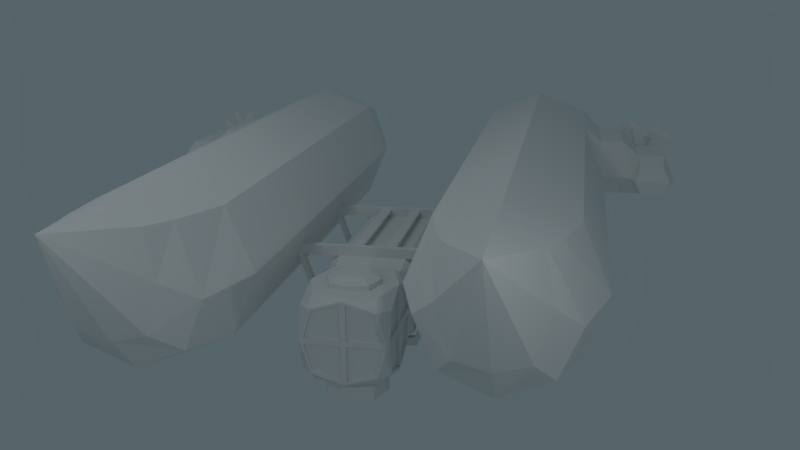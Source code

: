 # Source: BlimpUpgradeSilent.blend  (saved by Blender 2.68.0; exported with 4.5.12 LTS)
import bpy
from mathutils import Matrix  # noqa: F401  (used for matrix-valued properties, if any)

bpy.ops.wm.read_factory_settings(use_empty=True)
scene = bpy.context.scene
scene.name = 'Scene'

# ---- collections
col_collection_1 = bpy.data.collections.new('Collection 1'); scene.collection.children.link(col_collection_1)

# ---- materials (node trees are filled in below, after node groups)
mat_material_001 = bpy.data.materials.new('Material.001')
mat_material_001.alpha_threshold = 0.0
mat_material_001.use_transparent_shadow = False
mat_material_001.roughness = 0.5
mat_material_001.specular_intensity = 0.01852
mat_material_001.line_color = (0.0, 0.0, 0.0, 1.0)
mat_material = bpy.data.materials.new('Material')
mat_material.alpha_threshold = 0.0
mat_material.use_transparent_shadow = False
mat_material.roughness = 0.5
mat_material.line_color = (0.0, 0.0, 0.0, 1.0)
mat_material_002 = bpy.data.materials.new('Material.002')
mat_material_002.alpha_threshold = 0.0
mat_material_002.use_transparent_shadow = False
mat_material_002.roughness = 0.5
mat_material_002.specular_intensity = 0.142
mat_material_002.line_color = (0.0, 0.0, 0.0, 1.0)

# ---- material node trees

# ---- world
world_world = bpy.data.worlds.new('World'); scene.world = world_world
world_world.color = (0.09215, 0.1287, 0.1424)
world_world.use_sun_shadow = False
world_world.sun_shadow_jitter_overblur = 0.0
world_world.cycles.sampling_method = 'MANUAL'
world_world.cycles.sample_map_resolution = 256

# ---- cameras
cam_camera = bpy.data.cameras.new('Camera')
cam_camera.clip_end = 100.0
cam_camera.lens = 35.0
cam_camera.sensor_width = 32.0
cam_camera.sensor_height = 18.0
cam_camera.ortho_scale = 7.314
cam_camera.dof.focus_distance = 0.0
cam_camera.dof.aperture_fstop = 128.0

# ---- lights
light_lamp_007 = bpy.data.lights.new('Lamp.007', 'POINT')
light_lamp_007.transmission_factor = 0.0
light_lamp_007.cutoff_distance = 30.0
light_lamp_007.energy = 186.0
light_lamp_007.shadow_buffer_clip_start = 1.001
light_lamp_007.shadow_soft_size = 0.1
light_lamp_007.shadow_maximum_resolution = 0.006
light_lamp_007.use_absolute_resolution = True
light_lamp_007.cycles.use_multiple_importance_sampling = False
light_lamp_006 = bpy.data.lights.new('Lamp.006', 'POINT')
light_lamp_006.transmission_factor = 0.0
light_lamp_006.cutoff_distance = 30.0
light_lamp_006.energy = 186.0
light_lamp_006.shadow_buffer_clip_start = 1.001
light_lamp_006.shadow_soft_size = 0.1
light_lamp_006.shadow_maximum_resolution = 0.006
light_lamp_006.use_absolute_resolution = True
light_lamp_006.cycles.use_multiple_importance_sampling = False
light_lamp_005 = bpy.data.lights.new('Lamp.005', 'POINT')
light_lamp_005.transmission_factor = 0.0
light_lamp_005.cutoff_distance = 30.0
light_lamp_005.energy = 186.0
light_lamp_005.shadow_buffer_clip_start = 1.001
light_lamp_005.shadow_soft_size = 0.1
light_lamp_005.shadow_maximum_resolution = 0.006
light_lamp_005.use_absolute_resolution = True
light_lamp_005.cycles.use_multiple_importance_sampling = False
light_lamp_004 = bpy.data.lights.new('Lamp.004', 'POINT')
light_lamp_004.transmission_factor = 0.0
light_lamp_004.cutoff_distance = 30.0
light_lamp_004.energy = 186.0
light_lamp_004.shadow_buffer_clip_start = 1.001
light_lamp_004.shadow_soft_size = 0.1
light_lamp_004.shadow_maximum_resolution = 0.006
light_lamp_004.use_absolute_resolution = True
light_lamp_004.cycles.use_multiple_importance_sampling = False
light_lamp_003 = bpy.data.lights.new('Lamp.003', 'POINT')
light_lamp_003.transmission_factor = 0.0
light_lamp_003.cutoff_distance = 30.0
light_lamp_003.energy = 186.0
light_lamp_003.shadow_buffer_clip_start = 1.001
light_lamp_003.shadow_soft_size = 0.1
light_lamp_003.shadow_maximum_resolution = 0.006
light_lamp_003.use_absolute_resolution = True
light_lamp_003.cycles.use_multiple_importance_sampling = False
light_lamp_002 = bpy.data.lights.new('Lamp.002', 'POINT')
light_lamp_002.color = (1.0, 0.5757, 0.434)
light_lamp_002.transmission_factor = 0.0
light_lamp_002.cutoff_distance = 30.0
light_lamp_002.energy = 100.0
light_lamp_002.shadow_buffer_clip_start = 1.001
light_lamp_002.shadow_soft_size = 0.1
light_lamp_002.shadow_maximum_resolution = 0.006
light_lamp_002.use_absolute_resolution = True
light_lamp_002.cycles.use_multiple_importance_sampling = False
light_lamp_001 = bpy.data.lights.new('Lamp.001', 'POINT')
light_lamp_001.color = (0.2042, 0.585, 1.0)
light_lamp_001.transmission_factor = 0.0
light_lamp_001.cutoff_distance = 30.0
light_lamp_001.energy = 274.0
light_lamp_001.shadow_buffer_clip_start = 1.001
light_lamp_001.shadow_soft_size = 0.1
light_lamp_001.shadow_maximum_resolution = 0.006
light_lamp_001.use_absolute_resolution = True
light_lamp_001.cycles.use_multiple_importance_sampling = False
light_lamp = bpy.data.lights.new('Lamp', 'POINT')
light_lamp.transmission_factor = 0.0
light_lamp.cutoff_distance = 30.0
light_lamp.energy = 186.0
light_lamp.shadow_buffer_clip_start = 1.001
light_lamp.shadow_soft_size = 0.1
light_lamp.shadow_maximum_resolution = 0.006
light_lamp.use_absolute_resolution = True
light_lamp.cycles.use_multiple_importance_sampling = False

# ---- meshes
me_cube_003 = bpy.data.meshes.new('Cube.003')
me_cube_003.from_pydata([(0.1612, 1.492, -0.2377), (0.03218, 1.732, -0.1321), (-0.04035, 1.732, -0.1057), (-0.1424, 1.492, -0.2377), (0.1612, 1.492, 0.06599), (0.048, 1.732, -0.04725), (-0.01395, 1.732, -0.03315), (-0.1424, 1.492, 0.06599), (0.1612, 1.582, 0.06599), (0.1612, 1.582, -0.2377), (-0.1424, 1.582, 0.06599), (-0.1424, 1.582, -0.2377), (0.02231, 1.732, -0.04635), (-0.004086, 1.732, -0.1189), (0.009409, 1.492, 0.1114), (0.009409, 1.492, -0.2831), (0.009409, 1.582, -0.2831), (0.009409, 1.582, 0.1114), (0.04538, 1.732, -0.09582), (0.2066, 1.492, -0.08584), (-0.02715, 1.732, -0.06942), (-0.1878, 1.492, -0.08584), (0.2066, 1.582, -0.08584), (-0.1878, 1.582, -0.08584), (0.009114, 1.732, -0.08262), (0.009409, 1.492, -0.08584), (0.0968, 1.505, -0.4511), (-0.3461, 1.505, -0.154), (0.3938, 1.505, -0.008159), (-0.04907, 1.505, 0.2889), (0.3938, 1.562, -0.008159), (0.0968, 1.562, -0.4511), (-0.04907, 1.562, 0.2889), (-0.3461, 1.562, -0.154), (0.2168, 1.505, 0.2066), (-0.1691, 1.505, -0.3687), (-0.1691, 1.562, -0.3687), (0.2168, 1.562, 0.2066), (0.3115, 1.505, -0.274), (-0.2638, 1.505, 0.1118), (0.3115, 1.562, -0.274), (-0.2638, 1.562, 0.1118), (-0.1252, 1.512, -1.011), (-0.9057, 1.512, 0.06803), (0.9538, 1.512, -0.2305), (0.1734, 1.512, 0.8485), (0.9538, 1.555, -0.2305), (-0.1252, 1.555, -1.011), (0.1734, 1.555, 0.8485), (-0.9057, 1.555, 0.06803), (0.37, 1.512, 0.7876), (-0.3218, 1.512, -0.9501), (-0.3218, 1.555, -0.9501), (0.37, 1.555, 0.7876), (0.8929, 1.512, -0.4271), (-0.8448, 1.512, 0.2647), (0.8929, 1.555, -0.4271), (-0.8448, 1.555, 0.2647), (-0.3171, 1.512, -1.093), (-0.9833, 1.512, 0.2608), (1.037, 1.512, -0.4265), (0.3703, 1.512, 0.9271), (1.037, 1.555, -0.4265), (-0.3171, 1.555, -1.093), (0.3703, 1.555, 0.9271), (-0.9833, 1.555, 0.2608), (0.4073, 1.512, 0.9082), (-0.3592, 1.512, -1.071), (-0.3592, 1.555, -1.071), (0.4073, 1.555, 0.9082), (1.014, 1.512, -0.4645), (-0.9654, 1.512, 0.302), (1.014, 1.555, -0.4645), (-0.9654, 1.555, 0.302), (0.09986, 1.842, -0.2772), (0.03218, 2.082, -0.1321), (-0.04035, 2.082, -0.1057), (-0.1855, 1.842, -0.1734), (0.2037, 1.842, 0.008131), (0.05858, 2.082, -0.05955), (-0.01395, 2.082, -0.03315), (-0.08163, 1.842, 0.112), (0.2037, 1.932, 0.008131), (0.09986, 1.932, -0.2772), (-0.08163, 1.932, 0.112), (-0.1855, 1.932, -0.1734), (0.02231, 2.082, -0.04635), (-0.004086, 2.082, -0.1189), (0.07657, 1.842, 0.1027), (-0.05834, 1.842, -0.2679), (-0.05834, 1.932, -0.2679), (0.07657, 1.932, 0.1027), (0.04538, 2.082, -0.09582), (0.1944, 1.842, -0.1501), (-0.02715, 2.082, -0.06942), (-0.1762, 1.842, -0.01517), (0.1944, 1.932, -0.1501), (-0.1762, 1.932, -0.01517), (0.009114, 2.082, -0.08262), (0.009114, 1.842, -0.08262), (-0.03369, 1.855, -0.4557), (-0.3483, 1.855, -0.02509), (0.3969, 1.855, -0.1411), (0.08233, 1.855, 0.2895), (0.3969, 1.912, -0.1411), (-0.03369, 1.912, -0.4557), (0.08233, 1.912, 0.2895), (-0.3483, 1.912, -0.02509), (0.304, 1.855, 0.1212), (-0.2553, 1.855, -0.2874), (-0.2553, 1.912, -0.2874), (0.304, 1.912, 0.1212), (0.2286, 1.855, -0.3628), (-0.18, 1.855, 0.1966), (0.2286, 1.912, -0.3628), (-0.18, 1.912, 0.1966), (-0.4338, 1.862, -0.9059), (-0.7981, 1.862, 0.375), (0.8471, 1.862, -0.5416), (0.4827, 1.862, 0.7393), (0.8471, 1.905, -0.5416), (-0.4338, 1.905, -0.9059), (0.4827, 1.905, 0.7393), (-0.7981, 1.905, 0.375), (0.6467, 1.862, 0.6148), (-0.5977, 1.862, -0.7814), (-0.5977, 1.905, -0.7814), (0.6467, 1.905, 0.6148), (0.7226, 1.862, -0.7055), (-0.6737, 1.862, 0.5389), (0.7226, 1.905, -0.7055), (-0.6737, 1.905, 0.5389), (-0.6421, 1.862, -0.9172), (-0.8052, 1.862, 0.5827), (0.8578, 1.862, -0.7541), (0.6947, 1.862, 0.7458), (0.8578, 1.905, -0.7541), (-0.6421, 1.905, -0.9172), (0.6947, 1.905, 0.7458), (-0.8052, 1.905, 0.5827), (0.723, 1.862, 0.7154), (-0.6741, 1.862, -0.882), (-0.6741, 1.905, -0.882), (0.723, 1.905, 0.7154), (0.8232, 1.862, -0.7819), (-0.7742, 1.862, 0.6153), (0.8232, 1.905, -0.7819), (-0.7742, 1.905, 0.6153), (0.02866, 2.192, -0.2931), (0.01471, 2.432, -0.1336), (-0.04442, 2.432, -0.08395), (-0.204, 2.192, -0.09791), (0.2239, 2.192, -0.06048), (0.06432, 2.432, -0.07444), (0.005193, 2.432, -0.02482), (-0.008765, 2.192, 0.1347), (0.2239, 2.282, -0.06048), (0.02866, 2.282, -0.2931), (-0.008765, 2.282, 0.1347), (-0.204, 2.282, -0.09791), (0.03476, 2.432, -0.04963), (-0.01486, 2.432, -0.1088), (0.1367, 2.192, 0.07188), (-0.1168, 2.192, -0.2303), (-0.1168, 2.282, -0.2303), (0.1367, 2.282, 0.07188), (0.03952, 2.432, -0.104), (0.161, 2.192, -0.206), (-0.01962, 2.432, -0.05438), (-0.1411, 2.192, 0.04757), (0.161, 2.282, -0.206), (-0.1411, 2.282, 0.04757), (0.00995, 2.432, -0.07919), (0.00995, 2.192, -0.07919), (-0.1579, 2.205, -0.4152), (-0.3062, 2.205, 0.09711), (0.3544, 2.205, -0.2668), (0.206, 2.205, 0.2455), (0.3544, 2.262, -0.2668), (-0.1579, 2.262, -0.4152), (0.206, 2.262, 0.2455), (-0.3062, 2.262, 0.09711), (0.3567, 2.205, 0.0115), (-0.3086, 2.205, -0.1812), (-0.3086, 2.262, -0.1812), (0.3567, 2.262, 0.0115), (0.1204, 2.205, -0.4175), (-0.07227, 2.205, 0.2478), (0.1204, 2.262, -0.4175), (-0.07227, 2.262, 0.2478), (-0.6878, 2.212, -0.7014), (-0.5921, 2.212, 0.6269), (0.6404, 2.212, -0.7971), (0.7361, 2.212, 0.5312), (0.6404, 2.255, -0.7971), (-0.6878, 2.255, -0.7014), (0.7361, 2.255, 0.5312), (-0.5921, 2.255, 0.6269), (0.8476, 2.212, 0.3581), (-0.7993, 2.212, -0.5283), (-0.7993, 2.255, -0.5283), (0.8476, 2.255, 0.3581), (0.4674, 2.212, -0.9085), (-0.4191, 2.212, 0.7384), (0.4674, 2.255, -0.9085), (-0.4191, 2.255, 0.7384), (-0.8874, 2.212, -0.6407), (-0.5277, 2.212, 0.8245), (0.5778, 2.212, -1.0), (0.9375, 2.212, 0.4648), (0.5778, 2.255, -1.0), (-0.8874, 2.255, -0.6407), (0.9375, 2.255, 0.4648), (-0.5277, 2.255, 0.8245), (0.9538, 2.212, 0.4265), (-0.9055, 2.212, -0.5967), (-0.9055, 2.255, -0.5967), (0.9538, 2.255, 0.4265), (0.5358, 2.212, -1.015), (-0.4875, 2.212, 0.8445), (0.5358, 2.255, -1.015), (-0.4875, 2.255, 0.8445)], [], [(22, 9, 1, 18), (24, 13, 2, 20), (0, 26, 31, 9), (25, 15, 0, 19), (16, 11, 2, 13), (17, 8, 5, 12), (19, 0, 9, 22), (20, 2, 11, 23), (15, 3, 11, 16), (14, 4, 8, 17), (18, 1, 13, 24), (21, 3, 15, 25), (9, 16, 13, 1), (10, 17, 12, 6), (21, 39, 27, 3), (7, 29, 32, 10), (8, 22, 18, 5), (12, 24, 20, 6), (10, 23, 21, 7), (14, 25, 19, 4), (22, 40, 38, 19), (6, 20, 23, 10), (5, 18, 24, 12), (7, 21, 25, 14), (31, 47, 52, 36), (40, 56, 54, 38), (29, 45, 48, 32), (35, 51, 42, 26), (3, 27, 33, 11), (19, 38, 28, 4), (14, 34, 29, 7), (15, 35, 26, 0), (11, 33, 41, 23), (23, 41, 39, 21), (8, 30, 40, 22), (16, 36, 35, 15), (9, 31, 36, 16), (4, 28, 30, 8), (17, 37, 34, 14), (10, 32, 37, 17), (57, 73, 71, 55), (54, 70, 60, 44), (50, 66, 61, 45), (46, 62, 72, 56), (39, 55, 43, 27), (32, 48, 53, 37), (28, 44, 46, 30), (36, 52, 51, 35), (27, 43, 49, 33), (37, 53, 50, 34), (33, 49, 57, 41), (26, 42, 47, 31), (30, 46, 56, 40), (34, 50, 45, 29), (38, 54, 44, 28), (41, 57, 55, 39), (73, 65, 59, 71), (58, 67, 68, 63), (61, 66, 69, 64), (60, 70, 72, 62), (51, 67, 58, 42), (45, 61, 64, 48), (56, 72, 70, 54), (47, 63, 68, 52), (55, 71, 59, 43), (48, 64, 69, 53), (44, 60, 62, 46), (52, 68, 67, 51), (43, 59, 65, 49), (53, 69, 66, 50), (49, 65, 73, 57), (42, 58, 63, 47), (96, 83, 75, 92), (98, 87, 76, 94), (74, 100, 105, 83), (99, 89, 74, 93), (90, 85, 76, 87), (91, 82, 79, 86), (93, 74, 83, 96), (94, 76, 85, 97), (89, 77, 85, 90), (88, 78, 82, 91), (92, 75, 87, 98), (95, 77, 89, 99), (83, 90, 87, 75), (84, 91, 86, 80), (95, 113, 101, 77), (81, 103, 106, 84), (82, 96, 92, 79), (86, 98, 94, 80), (84, 97, 95, 81), (88, 99, 93, 78), (96, 114, 112, 93), (80, 94, 97, 84), (79, 92, 98, 86), (81, 95, 99, 88), (105, 121, 126, 110), (114, 130, 128, 112), (103, 119, 122, 106), (109, 125, 116, 100), (77, 101, 107, 85), (93, 112, 102, 78), (88, 108, 103, 81), (89, 109, 100, 74), (85, 107, 115, 97), (97, 115, 113, 95), (82, 104, 114, 96), (90, 110, 109, 89), (83, 105, 110, 90), (78, 102, 104, 82), (91, 111, 108, 88), (84, 106, 111, 91), (131, 147, 145, 129), (128, 144, 134, 118), (124, 140, 135, 119), (120, 136, 146, 130), (113, 129, 117, 101), (106, 122, 127, 111), (102, 118, 120, 104), (110, 126, 125, 109), (101, 117, 123, 107), (111, 127, 124, 108), (107, 123, 131, 115), (100, 116, 121, 105), (104, 120, 130, 114), (108, 124, 119, 103), (112, 128, 118, 102), (115, 131, 129, 113), (147, 139, 133, 145), (132, 141, 142, 137), (135, 140, 143, 138), (134, 144, 146, 136), (125, 141, 132, 116), (119, 135, 138, 122), (130, 146, 144, 128), (121, 137, 142, 126), (129, 145, 133, 117), (122, 138, 143, 127), (118, 134, 136, 120), (126, 142, 141, 125), (117, 133, 139, 123), (127, 143, 140, 124), (123, 139, 147, 131), (116, 132, 137, 121), (170, 157, 149, 166), (172, 161, 150, 168), (148, 174, 179, 157), (173, 163, 148, 167), (164, 159, 150, 161), (165, 156, 153, 160), (167, 148, 157, 170), (168, 150, 159, 171), (163, 151, 159, 164), (162, 152, 156, 165), (166, 149, 161, 172), (169, 151, 163, 173), (157, 164, 161, 149), (158, 165, 160, 154), (169, 187, 175, 151), (155, 177, 180, 158), (156, 170, 166, 153), (160, 172, 168, 154), (158, 171, 169, 155), (162, 173, 167, 152), (170, 188, 186, 167), (154, 168, 171, 158), (153, 166, 172, 160), (155, 169, 173, 162), (179, 195, 200, 184), (188, 204, 202, 186), (177, 193, 196, 180), (183, 199, 190, 174), (151, 175, 181, 159), (167, 186, 176, 152), (162, 182, 177, 155), (163, 183, 174, 148), (159, 181, 189, 171), (171, 189, 187, 169), (156, 178, 188, 170), (164, 184, 183, 163), (157, 179, 184, 164), (152, 176, 178, 156), (165, 185, 182, 162), (158, 180, 185, 165), (205, 221, 219, 203), (202, 218, 208, 192), (198, 214, 209, 193), (194, 210, 220, 204), (187, 203, 191, 175), (180, 196, 201, 185), (176, 192, 194, 178), (184, 200, 199, 183), (175, 191, 197, 181), (185, 201, 198, 182), (181, 197, 205, 189), (174, 190, 195, 179), (178, 194, 204, 188), (182, 198, 193, 177), (186, 202, 192, 176), (189, 205, 203, 187), (221, 213, 207, 219), (206, 215, 216, 211), (209, 214, 217, 212), (208, 218, 220, 210), (199, 215, 206, 190), (193, 209, 212, 196), (204, 220, 218, 202), (195, 211, 216, 200), (203, 219, 207, 191), (196, 212, 217, 201), (192, 208, 210, 194), (200, 216, 215, 199), (191, 207, 213, 197), (201, 217, 214, 198), (197, 213, 221, 205), (190, 206, 211, 195)])
me_cube_003.use_remesh_preserve_volume = False
me_cube_003.use_remesh_preserve_attributes = False
me_cube_003.use_mirror_vertex_groups = False
me_cube_003.update()
me_icosphere = bpy.data.meshes.new('Icosphere')
me_icosphere.from_pydata([(3.431, -6.839, 4.049), (3.431, -8.624, 4.049), (3.431, 7.343, 4.049), (3.431, -4.598, 4.049), (4.811, 7.343, 3.478), (4.811, -4.598, 3.478), (5.383, 6.932, 2.097), (5.383, -4.598, 2.097), (4.811, 7.343, 0.717), (4.811, -4.598, 0.717), (3.431, 7.343, 0.1453), (3.431, -4.598, 0.1453), (2.051, 7.343, 0.717), (2.051, -4.598, 0.717), (1.479, 7.343, 2.097), (1.479, -4.598, 2.097), (2.051, 7.343, 3.478), (2.051, -4.598, 3.478), (3.431, 8.832, 3.705), (3.431, -6.113, 4.049), (4.568, 8.832, 3.234), (4.484, -6.113, 3.594), (5.039, 8.832, 2.097), (4.92, -6.113, 2.097), (4.568, 8.832, 0.9603), (4.484, -6.113, 1.044), (3.431, 8.832, 0.4893), (3.431, -6.113, 0.608), (2.294, 8.832, 0.9603), (2.378, -6.113, 1.044), (1.823, 8.832, 2.097), (1.942, -6.113, 2.097), (2.294, 8.832, 3.234), (2.378, -6.113, 3.594), (4.245, -6.839, 3.681), (4.414, -6.839, 2.66), (4.126, -6.839, 1.634), (3.431, -6.839, 1.442), (2.736, -6.839, 1.634), (2.448, -6.839, 2.66), (2.617, -6.839, 3.681), (3.431, 14.3, 2.097), (3.431, 4.661, 4.049), (4.811, 4.661, 3.478), (5.383, 4.708, 2.097), (4.811, 4.661, 0.717), (3.431, 4.661, 0.1453), (2.051, 4.661, 0.717), (1.479, 4.661, 2.097), (2.051, 4.661, 3.478), (5.256, 6.715, 3.096), (7.285, 4.575, 2.112), (5.293, 6.318, 1.514), (5.256, 4.823, 3.096), (7.285, 7.052, 2.112), (5.293, 5.219, 1.514), (7.007, 6.318, 2.695), (7.049, 6.318, 1.602), (7.007, 4.906, 2.695), (7.049, 4.906, 1.602), (6.119, 4.575, 2.097), (6.301, 4.906, 2.695), (6.344, 6.318, 1.602), (6.344, 4.906, 1.602), (6.119, 7.052, 2.097), (6.301, 6.318, 2.695), (5.864, 4.823, 3.096), (5.864, 5.219, 1.514), (5.864, 6.715, 3.096), (5.747, 4.708, 2.097), (5.864, 6.318, 1.514), (5.747, 6.932, 2.097), (7.117, 7.813, 2.111), (6.916, 7.813, 2.344), (6.943, 7.813, 1.896), (6.364, 7.813, 1.896), (6.14, 7.813, 2.111), (6.337, 7.813, 2.344), (6.752, 7.831, 2.108), (6.671, 7.813, 2.224), (6.674, 7.813, 1.986), (6.539, 7.813, 1.986), (6.464, 7.831, 2.108), (6.536, 7.813, 2.224), (6.752, 8.738, 2.108), (6.671, 8.757, 2.224), (6.674, 8.757, 1.986), (6.539, 8.757, 1.986), (6.464, 8.738, 2.108), (6.536, 8.757, 2.224), (6.608, 9.087, 2.108), (7.146, 4.198, 2.098), (6.961, 4.26, 2.486), (6.989, 4.26, 1.758), (6.246, 4.198, 2.088), (6.368, 4.26, 2.486), (6.396, 4.26, 1.758), (-3.431, -6.839, 4.049), (-3.431, -8.624, 4.049), (-3.431, 7.343, 4.049), (-3.431, -4.598, 4.049), (-4.811, 7.343, 3.478), (-4.811, -4.598, 3.478), (-5.383, 6.932, 2.097), (-5.383, -4.598, 2.097), (-4.811, 7.343, 0.717), (-4.811, -4.598, 0.717), (-3.431, 7.343, 0.1453), (-3.431, -4.598, 0.1453), (-2.051, 7.343, 0.717), (-2.051, -4.598, 0.717), (-1.479, 7.343, 2.097), (-1.479, -4.598, 2.097), (-2.051, 7.343, 3.478), (-2.051, -4.598, 3.478), (-3.431, 8.832, 3.705), (-3.431, -6.113, 4.049), (-4.568, 8.832, 3.234), (-4.484, -6.113, 3.594), (-5.039, 8.832, 2.097), (-4.92, -6.113, 2.097), (-4.568, 8.832, 0.9603), (-4.484, -6.113, 1.044), (-3.431, 8.832, 0.4893), (-3.431, -6.113, 0.608), (-2.294, 8.832, 0.9603), (-2.378, -6.113, 1.044), (-1.823, 8.832, 2.097), (-1.942, -6.113, 2.097), (-2.294, 8.832, 3.234), (-2.378, -6.113, 3.594), (-4.246, -6.839, 3.681), (-4.414, -6.839, 2.66), (-4.126, -6.839, 1.634), (-3.431, -6.839, 1.442), (-2.736, -6.839, 1.634), (-2.448, -6.839, 2.66), (-2.616, -6.839, 3.681), (-3.431, 14.3, 2.097), (-3.431, 4.661, 4.049), (-4.811, 4.661, 3.478), (-5.383, 4.708, 2.097), (-4.811, 4.661, 0.717), (-3.431, 4.661, 0.1453), (-2.051, 4.661, 0.717), (-1.479, 4.661, 2.097), (-2.051, 4.661, 3.478), (-5.256, 6.715, 3.096), (-7.285, 4.575, 2.112), (-5.293, 6.318, 1.514), (-5.256, 4.823, 3.096), (-7.285, 7.052, 2.112), (-5.293, 5.219, 1.514), (-7.006, 6.318, 2.695), (-7.049, 6.318, 1.602), (-7.006, 4.906, 2.695), (-7.049, 4.906, 1.602), (-6.119, 4.575, 2.097), (-6.301, 4.906, 2.695), (-6.344, 6.318, 1.602), (-6.344, 4.906, 1.602), (-6.119, 7.052, 2.097), (-6.301, 6.318, 2.695), (-5.864, 4.823, 3.096), (-5.864, 5.219, 1.514), (-5.864, 6.715, 3.096), (-5.747, 4.708, 2.097), (-5.864, 6.318, 1.514), (-5.747, 6.932, 2.097), (-7.117, 7.813, 2.111), (-6.916, 7.813, 2.344), (-6.943, 7.813, 1.896), (-6.364, 7.813, 1.896), (-6.14, 7.813, 2.111), (-6.337, 7.813, 2.344), (-6.752, 7.831, 2.108), (-6.672, 7.813, 2.224), (-6.674, 7.813, 1.986), (-6.539, 7.813, 1.986), (-6.464, 7.831, 2.108), (-6.536, 7.813, 2.224), (-6.752, 8.738, 2.108), (-6.672, 8.757, 2.224), (-6.674, 8.757, 1.986), (-6.539, 8.757, 1.986), (-6.464, 8.738, 2.108), (-6.536, 8.757, 2.224), (-6.608, 9.087, 2.108), (-7.146, 4.198, 2.098), (-6.96, 4.26, 2.486), (-6.989, 4.26, 1.758), (-6.246, 4.198, 2.088), (-6.368, 4.26, 2.486), (-6.396, 4.26, 1.758)], [], [(11, 9, 25, 27), (14, 16, 32, 30), (42, 3, 5, 43), (3, 17, 33, 19), (4, 6, 22, 20), (43, 5, 7, 44), (13, 11, 27, 29), (2, 4, 20, 18), (44, 7, 9, 45), (16, 2, 18, 32), (6, 8, 24, 22), (45, 9, 11, 46), (15, 13, 29, 31), (8, 10, 26, 24), (46, 11, 13, 47), (17, 15, 31, 33), (7, 5, 21, 23), (47, 13, 15, 48), (10, 12, 28, 26), (5, 3, 19, 21), (48, 15, 17, 49), (9, 7, 23, 25), (12, 14, 30, 28), (49, 17, 3, 42), (31, 29, 38, 39), (33, 31, 39, 40), (23, 21, 34, 35), (25, 23, 35, 36), (27, 25, 36, 37), (19, 33, 40, 0), (29, 27, 37, 38), (21, 19, 0, 34), (1, 34, 0), (1, 35, 34), (1, 36, 35), (1, 37, 36), (1, 38, 37), (1, 39, 38), (1, 40, 39), (1, 0, 40), (18, 20, 41), (26, 28, 41), (28, 30, 41), (30, 32, 41), (20, 22, 41), (32, 18, 41), (22, 24, 41), (24, 26, 41), (2, 42, 43, 4), (63, 62, 57, 59), (65, 61, 58, 56), (8, 45, 46, 10), (10, 46, 47, 12), (12, 47, 48, 14), (14, 48, 49, 16), (16, 49, 42, 2), (63, 59, 93, 96), (43, 44, 53), (62, 64, 76, 75), (44, 45, 55), (4, 43, 53, 50), (45, 8, 52, 55), (8, 6, 52), (56, 58, 51, 54), (54, 51, 59, 57), (6, 4, 50), (60, 63, 96, 94), (57, 62, 75, 74), (67, 70, 62, 63), (68, 66, 61, 65), (66, 69, 60, 61), (70, 71, 64, 62), (69, 67, 63, 60), (71, 68, 65, 64), (55, 52, 70, 67), (50, 53, 66, 68), (53, 44, 69, 66), (52, 6, 71, 70), (44, 55, 67, 69), (6, 50, 68, 71), (74, 75, 81, 80), (76, 77, 83, 82), (65, 56, 73, 77), (54, 57, 74, 72), (64, 65, 77, 76), (56, 54, 72, 73), (75, 76, 82, 81), (72, 74, 80, 78), (77, 73, 79, 83), (73, 72, 78, 79), (79, 78, 84, 85), (82, 83, 89, 88), (80, 81, 87, 86), (86, 87, 90), (88, 89, 90), (87, 88, 90), (84, 86, 90), (89, 85, 90), (85, 84, 90), (89, 83, 79, 85), (78, 80, 86, 84), (82, 88, 87, 81), (95, 94, 91, 92), (94, 96, 93, 91), (51, 58, 92, 91), (61, 60, 94, 95), (59, 51, 91, 93), (58, 61, 95, 92), (108, 124, 122, 106), (111, 127, 129, 113), (139, 140, 102, 100), (100, 116, 130, 114), (101, 117, 119, 103), (140, 141, 104, 102), (110, 126, 124, 108), (99, 115, 117, 101), (141, 142, 106, 104), (113, 129, 115, 99), (103, 119, 121, 105), (142, 143, 108, 106), (112, 128, 126, 110), (105, 121, 123, 107), (143, 144, 110, 108), (114, 130, 128, 112), (104, 120, 118, 102), (144, 145, 112, 110), (107, 123, 125, 109), (102, 118, 116, 100), (145, 146, 114, 112), (106, 122, 120, 104), (109, 125, 127, 111), (146, 139, 100, 114), (128, 136, 135, 126), (130, 137, 136, 128), (120, 132, 131, 118), (122, 133, 132, 120), (124, 134, 133, 122), (116, 97, 137, 130), (126, 135, 134, 124), (118, 131, 97, 116), (98, 97, 131), (98, 131, 132), (98, 132, 133), (98, 133, 134), (98, 134, 135), (98, 135, 136), (98, 136, 137), (98, 137, 97), (115, 138, 117), (123, 138, 125), (125, 138, 127), (127, 138, 129), (117, 138, 119), (129, 138, 115), (119, 138, 121), (121, 138, 123), (99, 101, 140, 139), (160, 156, 154, 159), (162, 153, 155, 158), (105, 107, 143, 142), (107, 109, 144, 143), (109, 111, 145, 144), (111, 113, 146, 145), (113, 99, 139, 146), (160, 193, 190, 156), (140, 150, 141), (159, 172, 173, 161), (141, 152, 142), (101, 147, 150, 140), (142, 152, 149, 105), (105, 149, 103), (153, 151, 148, 155), (151, 154, 156, 148), (103, 147, 101), (157, 191, 193, 160), (154, 171, 172, 159), (164, 160, 159, 167), (165, 162, 158, 163), (163, 158, 157, 166), (167, 159, 161, 168), (166, 157, 160, 164), (168, 161, 162, 165), (152, 164, 167, 149), (147, 165, 163, 150), (150, 163, 166, 141), (149, 167, 168, 103), (141, 166, 164, 152), (103, 168, 165, 147), (171, 177, 178, 172), (173, 179, 180, 174), (162, 174, 170, 153), (151, 169, 171, 154), (161, 173, 174, 162), (153, 170, 169, 151), (172, 178, 179, 173), (169, 175, 177, 171), (174, 180, 176, 170), (170, 176, 175, 169), (176, 182, 181, 175), (179, 185, 186, 180), (177, 183, 184, 178), (183, 187, 184), (185, 187, 186), (184, 187, 185), (181, 187, 183), (186, 187, 182), (182, 187, 181), (186, 182, 176, 180), (175, 181, 183, 177), (179, 178, 184, 185), (192, 189, 188, 191), (191, 188, 190, 193), (148, 188, 189, 155), (158, 192, 191, 157), (156, 190, 188, 148), (155, 189, 192, 158)])
_uv = me_icosphere.uv_layers.new(name='UVMap')
_uv.uv.foreach_set('vector', [0.1333, 0.0003009, 0.1333, 0.06107, 0.06926, 0.05387, 0.06926, 0.007504, 0.619, 0.3655, 0.619, 0.3047, 0.6809, 0.3101, 0.6809, 0.3601, 0.5099, 0.2434, 0.1333, 0.2434, 0.1333, 0.1826, 0.5099, 0.1826, 0.1333, 0.244, 0.1333, 0.3047, 0.06926, 0.2975, 0.06926, 0.2512, 0.619, 0.1826, 0.6023, 0.1218, 0.6807, 0.1269, 0.6809, 0.1769, 0.5099, 0.1826, 0.1333, 0.1826, 0.1333, 0.1218, 0.5118, 0.1218, 0.1333, 0.4263, 0.1333, 0.4871, 0.06927, 0.4799, 0.06926, 0.4335, 0.619, 0.2434, 0.619, 0.1826, 0.6809, 0.1879, 0.6809, 0.238, 0.5118, 0.1218, 0.1333, 0.1218, 0.1333, 0.06107, 0.5099, 0.06106, 0.619, 0.3047, 0.619, 0.244, 0.6809, 0.2493, 0.6809, 0.2994, 0.6023, 0.1218, 0.619, 0.06106, 0.6809, 0.06671, 0.6807, 0.1168, 0.5099, 0.06106, 0.1333, 0.06107, 0.1333, 0.0003009, 0.5099, 0.0002917, 0.1333, 0.3655, 0.1333, 0.4263, 0.06926, 0.4191, 0.06926, 0.3727, 0.619, 0.06106, 0.619, 0.0002892, 0.6809, 0.005642, 0.6809, 0.0557, 0.5099, 0.487, 0.1333, 0.4871, 0.1333, 0.4263, 0.5099, 0.4263, 0.1333, 0.3047, 0.1333, 0.3655, 0.06926, 0.3583, 0.06926, 0.3119, 0.1333, 0.1218, 0.1333, 0.1826, 0.06926, 0.1754, 0.06926, 0.129, 0.5099, 0.4263, 0.1333, 0.4263, 0.1333, 0.3655, 0.5099, 0.3655, 0.619, 0.487, 0.619, 0.4263, 0.6809, 0.4316, 0.6809, 0.4817, 0.1333, 0.1826, 0.1333, 0.2434, 0.06926, 0.2362, 0.06926, 0.1898, 0.5099, 0.3655, 0.1333, 0.3655, 0.1333, 0.3047, 0.5099, 0.3047, 0.1333, 0.06107, 0.1333, 0.1218, 0.06926, 0.1146, 0.06926, 0.06827, 0.619, 0.4263, 0.619, 0.3655, 0.6809, 0.3709, 0.6809, 0.4209, 0.5099, 0.3047, 0.1333, 0.3047, 0.1333, 0.244, 0.5099, 0.244, 0.06926, 0.3727, 0.06926, 0.4191, 0.02621, 0.4061, 0.02621, 0.3857, 0.06926, 0.3119, 0.06926, 0.3583, 0.02621, 0.3453, 0.02621, 0.3249, 0.06926, 0.129, 0.06926, 0.1754, 0.02621, 0.1624, 0.02621, 0.142, 0.06926, 0.06827, 0.06926, 0.1146, 0.02621, 0.1017, 0.02621, 0.08125, 0.06926, 0.007504, 0.06926, 0.05387, 0.02621, 0.04089, 0.02621, 0.02048, 0.06926, 0.2512, 0.06926, 0.2975, 0.02621, 0.2846, 0.02621, 0.2642, 0.06926, 0.4335, 0.06927, 0.4799, 0.02621, 0.4669, 0.02621, 0.4465, 0.06926, 0.1898, 0.06926, 0.2362, 0.02621, 0.2232, 0.02621, 0.2028, 0.0002948, 0.213, 0.02621, 0.2028, 0.02621, 0.2232, 0.0002917, 0.1522, 0.02621, 0.142, 0.02621, 0.1624, 0.0002892, 0.09146, 0.02621, 0.08125, 0.02621, 0.1017, 0.0002898, 0.03069, 0.02621, 0.02048, 0.02621, 0.04089, 0.0002938, 0.4567, 0.02621, 0.4465, 0.02621, 0.4669, 0.000291, 0.3959, 0.02621, 0.3857, 0.02621, 0.4061, 0.0002892, 0.3351, 0.02621, 0.3249, 0.02621, 0.3453, 0.0002892, 0.2744, 0.02621, 0.2642, 0.02621, 0.2846, 0.6809, 0.238, 0.6809, 0.1879, 0.8177, 0.213, 0.6809, 0.4817, 0.6809, 0.4316, 0.8177, 0.4566, 0.6809, 0.4209, 0.6809, 0.3709, 0.8177, 0.3959, 0.6809, 0.3601, 0.6809, 0.3101, 0.8177, 0.3351, 0.6809, 0.1769, 0.6807, 0.1269, 0.8175, 0.1512, 0.6809, 0.2994, 0.6809, 0.2493, 0.8177, 0.2743, 0.6807, 0.1168, 0.6809, 0.06671, 0.8175, 0.09241, 0.6809, 0.0557, 0.6809, 0.005642, 0.8177, 0.03067, 0.619, 0.2434, 0.5099, 0.2434, 0.5099, 0.1826, 0.619, 0.1826, 0.8515, 0.8886, 0.909, 0.8886, 0.909, 0.9023, 0.8515, 0.9023, 0.9119, 0.8516, 0.8544, 0.851, 0.8546, 0.8373, 0.912, 0.8379, 0.619, 0.06106, 0.5099, 0.06106, 0.5099, 0.0002917, 0.619, 0.0002892, 0.619, 0.487, 0.5099, 0.487, 0.5099, 0.4263, 0.619, 0.4263, 0.619, 0.4263, 0.5099, 0.4263, 0.5099, 0.3655, 0.619, 0.3655, 0.619, 0.3655, 0.5099, 0.3655, 0.5099, 0.3047, 0.619, 0.3047, 0.619, 0.3047, 0.5099, 0.3047, 0.5099, 0.244, 0.619, 0.244, 0.8515, 0.8886, 0.8515, 0.9023, 0.8245, 0.8999, 0.8245, 0.8907, 0.5099, 0.1826, 0.5118, 0.1218, 0.5326, 0.1357, 0.909, 0.8886, 0.9422, 0.8721, 0.9728, 0.877, 0.9709, 0.8894, 0.5118, 0.1218, 0.5099, 0.06106, 0.5326, 0.1124, 0.619, 0.1826, 0.5099, 0.1826, 0.5326, 0.1357, 0.5773, 0.1357, 0.5099, 0.06106, 0.619, 0.06106, 0.5773, 0.1124, 0.5326, 0.1124, 0.619, 0.06106, 0.6023, 0.1218, 0.5773, 0.1124, 0.9075, 0.7971, 0.8504, 0.8034, 0.8341, 0.7788, 0.9342, 0.7677, 0.8984, 0.2531, 0.7977, 0.2555, 0.8107, 0.2323, 0.8681, 0.231, 0.6023, 0.1218, 0.619, 0.1826, 0.5773, 0.1357, 0.833, 0.8705, 0.8515, 0.8886, 0.8245, 0.8907, 0.8183, 0.8771, 0.909, 0.9023, 0.909, 0.8886, 0.9709, 0.8894, 0.9709, 0.898, 0.8977, 0.5023, 0.9423, 0.5023, 0.9423, 0.5249, 0.8849, 0.5249, 0.9537, 0.431, 0.909, 0.4302, 0.8967, 0.4088, 0.9541, 0.4098, 0.909, 0.4302, 0.8879, 0.4434, 0.8781, 0.4307, 0.8967, 0.4088, 0.9423, 0.5023, 0.9674, 0.4928, 0.9748, 0.5068, 0.9423, 0.5249, 0.8772, 0.4917, 0.8977, 0.5023, 0.8849, 0.5249, 0.8683, 0.5051, 0.9793, 0.4434, 0.9537, 0.431, 0.9541, 0.4098, 0.9878, 0.4299, 0.7879, 0.6591, 0.8326, 0.6591, 0.8326, 0.6823, 0.7879, 0.6823, 0.8871, 0.6576, 0.9318, 0.6576, 0.9318, 0.6823, 0.8871, 0.6823, 0.9318, 0.6576, 0.9562, 0.6628, 0.9562, 0.6776, 0.9318, 0.6823, 0.8326, 0.6591, 0.859, 0.6628, 0.859, 0.6776, 0.8326, 0.6823, 0.7654, 0.6628, 0.7879, 0.6591, 0.7879, 0.6823, 0.7654, 0.6776, 0.859, 0.6628, 0.8871, 0.6576, 0.8871, 0.6823, 0.859, 0.6776, 0.9093, 0.3059, 0.9007, 0.3059, 0.9013, 0.3023, 0.9068, 0.3023, 0.8915, 0.2972, 0.8996, 0.2877, 0.9012, 0.2926, 0.8982, 0.2973, 0.9119, 0.8516, 0.912, 0.8379, 0.9744, 0.8422, 0.9743, 0.8508, 0.8984, 0.2531, 0.8681, 0.231, 0.9298, 0.2375, 0.9298, 0.2488, 0.9465, 0.8699, 0.9119, 0.8516, 0.9743, 0.8508, 0.9767, 0.863, 0.9075, 0.7971, 0.9342, 0.7677, 0.9659, 0.7677, 0.9677, 0.7801, 0.9007, 0.3059, 0.8915, 0.2972, 0.8982, 0.2973, 0.9013, 0.3023, 0.9165, 0.2972, 0.9093, 0.3059, 0.9068, 0.3023, 0.91, 0.2973, 0.8996, 0.2877, 0.9082, 0.2877, 0.9067, 0.2926, 0.9012, 0.2926, 0.9082, 0.2877, 0.9165, 0.2972, 0.91, 0.2973, 0.9067, 0.2926, 0.9123, 0.3744, 0.9133, 0.3685, 0.9246, 0.369, 0.9243, 0.3748, 0.9134, 0.3862, 0.9123, 0.3804, 0.9245, 0.3799, 0.9249, 0.3855, 0.9452, 0.3785, 0.9452, 0.3725, 0.9574, 0.373, 0.9573, 0.3781, 0.9573, 0.3781, 0.9574, 0.373, 0.9714, 0.3758, 0.9249, 0.3855, 0.9245, 0.3799, 0.9384, 0.377, 0.9574, 0.373, 0.9579, 0.3671, 0.9714, 0.3758, 0.9577, 0.384, 0.9573, 0.3781, 0.9714, 0.3758, 0.9245, 0.3799, 0.9243, 0.3748, 0.9384, 0.377, 0.9243, 0.3748, 0.9246, 0.369, 0.9384, 0.377, 0.9245, 0.3799, 0.9123, 0.3804, 0.9123, 0.3744, 0.9243, 0.3748, 0.9463, 0.3846, 0.9452, 0.3785, 0.9573, 0.3781, 0.9577, 0.384, 0.9464, 0.3664, 0.9579, 0.3671, 0.9574, 0.373, 0.9452, 0.3725, 0.8708, 0.3966, 0.8659, 0.3802, 0.8875, 0.3806, 0.88, 0.3966, 0.8659, 0.3802, 0.872, 0.3666, 0.8811, 0.3666, 0.8875, 0.3806, 0.8341, 0.7788, 0.8504, 0.8034, 0.8229, 0.7999, 0.8183, 0.7829, 0.8544, 0.851, 0.8328, 0.8699, 0.8183, 0.8628, 0.8268, 0.848, 0.8107, 0.2323, 0.7977, 0.2555, 0.7816, 0.2526, 0.784, 0.2373, 0.8546, 0.8373, 0.8544, 0.851, 0.8268, 0.848, 0.8269, 0.8388, 0.1333, 0.9807, 0.06926, 0.9735, 0.06926, 0.9271, 0.1333, 0.9199, 0.619, 0.6161, 0.6809, 0.6214, 0.6809, 0.6715, 0.619, 0.6769, 0.5099, 0.7376, 0.5099, 0.7984, 0.1333, 0.7984, 0.1333, 0.7376, 0.1333, 0.7376, 0.06927, 0.7304, 0.06927, 0.6841, 0.1333, 0.6769, 0.619, 0.7984, 0.6809, 0.8041, 0.6807, 0.8541, 0.6023, 0.8592, 0.5099, 0.7984, 0.5118, 0.8592, 0.1333, 0.8592, 0.1333, 0.7984, 0.1333, 0.5553, 0.06926, 0.5481, 0.06926, 0.5018, 0.1333, 0.4946, 0.619, 0.7376, 0.6809, 0.743, 0.6809, 0.793, 0.619, 0.7984, 0.5118, 0.8592, 0.5099, 0.9199, 0.1333, 0.9199, 0.1333, 0.8592, 0.619, 0.6769, 0.6809, 0.6822, 0.6809, 0.7323, 0.619, 0.7376, 0.6023, 0.8592, 0.6807, 0.8642, 0.6809, 0.9143, 0.619, 0.9199, 0.5099, 0.9199, 0.5099, 0.9807, 0.1333, 0.9807, 0.1333, 0.9199, 0.1333, 0.6161, 0.06927, 0.6089, 0.06927, 0.5625, 0.1333, 0.5553, 0.619, 0.9199, 0.6809, 0.9253, 0.6809, 0.9754, 0.619, 0.9807, 0.5099, 0.4946, 0.5099, 0.5553, 0.1333, 0.5553, 0.1333, 0.4946, 0.1333, 0.6769, 0.06927, 0.6697, 0.06926, 0.6233, 0.1333, 0.6161, 0.1333, 0.8592, 0.06926, 0.852, 0.06926, 0.8056, 0.1333, 0.7984, 0.5099, 0.5553, 0.5099, 0.6161, 0.1333, 0.6161, 0.1333, 0.5553, 0.619, 0.4946, 0.6809, 0.4999, 0.6809, 0.55, 0.619, 0.5553, 0.1333, 0.7984, 0.06927, 0.7912, 0.06927, 0.7448, 0.1333, 0.7376, 0.5099, 0.6161, 0.5099, 0.6769, 0.1333, 0.6769, 0.1333, 0.6161, 0.1333, 0.9199, 0.06926, 0.9127, 0.06926, 0.8664, 0.1333, 0.8592, 0.619, 0.5553, 0.6809, 0.5607, 0.6809, 0.6107, 0.619, 0.6161, 0.5099, 0.6769, 0.5099, 0.7376, 0.1333, 0.7376, 0.1333, 0.6769, 0.06927, 0.6089, 0.02621, 0.5959, 0.02621, 0.5755, 0.06927, 0.5625, 0.06927, 0.6697, 0.02621, 0.6567, 0.02621, 0.6363, 0.06926, 0.6233, 0.06926, 0.852, 0.02621, 0.839, 0.02621, 0.8186, 0.06926, 0.8056, 0.06926, 0.9127, 0.02621, 0.8998, 0.02621, 0.8793, 0.06926, 0.8664, 0.06926, 0.9735, 0.02621, 0.9605, 0.02621, 0.9401, 0.06926, 0.9271, 0.06927, 0.7304, 0.02621, 0.7174, 0.02621, 0.697, 0.06927, 0.6841, 0.06926, 0.5481, 0.02621, 0.5351, 0.02621, 0.5147, 0.06926, 0.5018, 0.06927, 0.7912, 0.02621, 0.7782, 0.02621, 0.7578, 0.06927, 0.7448, 0.0002953, 0.768, 0.02621, 0.7578, 0.02621, 0.7782, 0.0002934, 0.8288, 0.02621, 0.8186, 0.02621, 0.839, 0.0002892, 0.8896, 0.02621, 0.8793, 0.02621, 0.8998, 0.0002924, 0.9503, 0.02621, 0.9401, 0.02621, 0.9605, 0.0002918, 0.5249, 0.02621, 0.5147, 0.02621, 0.5351, 0.0002983, 0.5857, 0.02621, 0.5755, 0.02621, 0.5959, 0.0002929, 0.6465, 0.02621, 0.6363, 0.02621, 0.6567, 0.0002938, 0.7072, 0.02621, 0.697, 0.02621, 0.7174, 0.6809, 0.743, 0.8177, 0.768, 0.6809, 0.793, 0.6809, 0.4999, 0.8177, 0.5249, 0.6809, 0.55, 0.6809, 0.5607, 0.8177, 0.5857, 0.6809, 0.6107, 0.6809, 0.6214, 0.8177, 0.6465, 0.6809, 0.6715, 0.6809, 0.8041, 0.8175, 0.8297, 0.6807, 0.8541, 0.6809, 0.6822, 0.8177, 0.7072, 0.6809, 0.7323, 0.6807, 0.8642, 0.8175, 0.8886, 0.6809, 0.9143, 0.6809, 0.9253, 0.8177, 0.9503, 0.6809, 0.9754, 0.619, 0.7376, 0.619, 0.7984, 0.5099, 0.7984, 0.5099, 0.7376, 0.8515, 0.9166, 0.8515, 0.9029, 0.909, 0.9029, 0.909, 0.9166, 0.9119, 0.8224, 0.912, 0.8361, 0.8546, 0.8367, 0.8544, 0.823, 0.619, 0.9199, 0.619, 0.9807, 0.5099, 0.9807, 0.5099, 0.9199, 0.619, 0.4946, 0.619, 0.5553, 0.5099, 0.5553, 0.5099, 0.4946, 0.619, 0.5553, 0.619, 0.6161, 0.5099, 0.6161, 0.5099, 0.5553, 0.619, 0.6161, 0.619, 0.6769, 0.5099, 0.6769, 0.5099, 0.6161, 0.619, 0.6769, 0.619, 0.7376, 0.5099, 0.7376, 0.5099, 0.6769, 0.8515, 0.9166, 0.8245, 0.9145, 0.8245, 0.9053, 0.8515, 0.9029, 0.5099, 0.7984, 0.5326, 0.8453, 0.5118, 0.8592, 0.909, 0.9166, 0.9709, 0.9158, 0.9728, 0.9283, 0.9422, 0.9331, 0.5118, 0.8592, 0.5326, 0.8686, 0.5099, 0.9199, 0.619, 0.7984, 0.5773, 0.8453, 0.5326, 0.8453, 0.5099, 0.7984, 0.5099, 0.9199, 0.5326, 0.8686, 0.5773, 0.8686, 0.619, 0.9199, 0.619, 0.9199, 0.5773, 0.8686, 0.6023, 0.8592, 0.9075, 0.7377, 0.9342, 0.7671, 0.8341, 0.7559, 0.8504, 0.7313, 0.9021, 0.1704, 0.8722, 0.1933, 0.8148, 0.1933, 0.8013, 0.1704, 0.6023, 0.8592, 0.5773, 0.8453, 0.619, 0.7984, 0.833, 0.9347, 0.8183, 0.9281, 0.8245, 0.9145, 0.8515, 0.9166, 0.909, 0.9029, 0.9709, 0.9072, 0.9709, 0.9158, 0.909, 0.9166, 0.9062, 0.474, 0.8937, 0.4513, 0.9511, 0.4519, 0.9509, 0.4746, 0.9439, 0.5452, 0.9439, 0.5664, 0.8865, 0.5664, 0.8992, 0.5452, 0.8992, 0.5452, 0.8865, 0.5664, 0.8683, 0.5441, 0.8784, 0.5316, 0.9509, 0.4746, 0.9511, 0.4519, 0.9833, 0.4704, 0.9758, 0.4844, 0.8856, 0.4844, 0.8769, 0.471, 0.8937, 0.4513, 0.9062, 0.474, 0.9698, 0.5333, 0.978, 0.547, 0.9439, 0.5664, 0.9439, 0.5452, 0.9339, 0.5968, 0.9339, 0.6201, 0.8892, 0.6201, 0.8892, 0.5968, 0.8348, 0.5953, 0.8348, 0.6201, 0.7901, 0.6201, 0.7901, 0.5953, 0.7901, 0.5953, 0.7901, 0.6201, 0.7657, 0.6153, 0.7657, 0.6005, 0.8892, 0.5968, 0.8892, 0.6201, 0.8628, 0.6153, 0.8628, 0.6005, 0.9565, 0.6005, 0.9565, 0.6153, 0.9339, 0.6201, 0.9339, 0.5968, 0.8628, 0.6005, 0.8628, 0.6153, 0.8348, 0.6201, 0.8348, 0.5953, 0.8657, 0.333, 0.8682, 0.3293, 0.8737, 0.3293, 0.8743, 0.333, 0.8835, 0.3243, 0.8768, 0.3244, 0.8738, 0.3197, 0.8754, 0.3148, 0.9119, 0.8224, 0.9743, 0.8231, 0.9744, 0.8317, 0.912, 0.8361, 0.9021, 0.1704, 0.9335, 0.174, 0.9338, 0.1853, 0.8722, 0.1933, 0.9465, 0.804, 0.9767, 0.8109, 0.9743, 0.8231, 0.9119, 0.8224, 0.9075, 0.7377, 0.9677, 0.7547, 0.9659, 0.7671, 0.9342, 0.7671, 0.8743, 0.333, 0.8737, 0.3293, 0.8768, 0.3244, 0.8835, 0.3243, 0.8585, 0.3243, 0.865, 0.3244, 0.8682, 0.3293, 0.8657, 0.333, 0.8754, 0.3148, 0.8738, 0.3197, 0.8683, 0.3197, 0.8668, 0.3148, 0.8668, 0.3148, 0.8683, 0.3197, 0.865, 0.3244, 0.8585, 0.3243, 0.911, 0.3451, 0.9231, 0.3448, 0.9234, 0.3505, 0.9121, 0.3511, 0.9122, 0.3334, 0.9237, 0.3341, 0.9232, 0.3397, 0.911, 0.3392, 0.944, 0.3375, 0.956, 0.3379, 0.9562, 0.3429, 0.944, 0.3435, 0.956, 0.3379, 0.9701, 0.3401, 0.9562, 0.3429, 0.9237, 0.3341, 0.9371, 0.3425, 0.9232, 0.3397, 0.9562, 0.3429, 0.9701, 0.3401, 0.9567, 0.3488, 0.9564, 0.332, 0.9701, 0.3401, 0.956, 0.3379, 0.9232, 0.3397, 0.9371, 0.3425, 0.9231, 0.3448, 0.9231, 0.3448, 0.9371, 0.3425, 0.9234, 0.3505, 0.9232, 0.3397, 0.9231, 0.3448, 0.911, 0.3451, 0.911, 0.3392, 0.9451, 0.3314, 0.9564, 0.332, 0.956, 0.3379, 0.944, 0.3375, 0.9452, 0.3496, 0.944, 0.3435, 0.9562, 0.3429, 0.9567, 0.3488, 0.8484, 0.3957, 0.8392, 0.3957, 0.8317, 0.3797, 0.8533, 0.3793, 0.8533, 0.3793, 0.8317, 0.3797, 0.8381, 0.3656, 0.8472, 0.3656, 0.8341, 0.7559, 0.8183, 0.7519, 0.8229, 0.7348, 0.8504, 0.7313, 0.8544, 0.823, 0.8268, 0.826, 0.8183, 0.8112, 0.8328, 0.804, 0.8148, 0.1933, 0.788, 0.1889, 0.7853, 0.1737, 0.8013, 0.1704, 0.8546, 0.8367, 0.8269, 0.8351, 0.8268, 0.826, 0.8544, 0.823])
me_icosphere.materials.append(mat_material_001)
me_icosphere.use_remesh_preserve_volume = False
me_icosphere.use_remesh_preserve_attributes = False
me_icosphere.use_mirror_vertex_groups = False
me_icosphere.update()
me_cube = bpy.data.meshes.new('Cube')
me_cube.from_pydata([(0.8016, 3.609, -1.0), (1.0, -1.67, -1.0), (-1.0, -1.67, -1.0), (-0.8016, 3.609, -1.0), (0.8016, 3.609, 1.0), (1.0, -1.67, 1.0), (-1.0, -1.67, 1.0), (-0.8016, 3.609, 1.0), (1.788e-07, 3.609, -1.0), (-5.96e-08, -2.665, -1.0), (2.384e-07, 3.609, 1.0), (-5.364e-07, -2.665, 1.0), (1.0, 3.609, 0.0), (1.0, -2.722, 0.0), (-1.0, -2.722, 0.0), (-1.0, 3.609, 0.0), (-3.041e-07, -2.763, 0.0), (2.086e-07, 3.913, 0.0), (0.8016, 0.0, -1.0), (1.0, 3.609, 0.8512), (-0.7156, -2.473, -1.0), (1.0, -2.482, 0.7338), (-0.8016, 9.537e-07, -1.0), (-1.0, -2.482, 0.7338), (-1.0, 3.609, 0.8512), (0.8016, -1.431e-06, 1.0), (-0.7156, -2.473, 1.0), (-0.8016, 4.768e-07, 1.0), (0.7156, -2.473, -1.0), (0.7156, -2.473, 1.0), (5.96e-08, 4.768e-07, -1.0), (-1.49e-07, -4.768e-07, 1.0), (-7.592e-08, -2.763, -0.9572), (2.235e-07, 3.913, 0.7764), (1.0, 3.609, -0.8512), (1.0, -2.482, -0.7338), (-1.0, -2.482, -0.7338), (-1.0, 3.609, -0.8512), (-5.324e-07, -2.763, 0.9572), (1.937e-07, 3.913, -0.5), (1.0, -7.153e-07, 0.0), (-0.9572, -2.763, 0.0), (-1.0, 4.768e-07, 0.0), (-0.7237, 3.913, 0.0), (0.9572, -2.763, 0.0), (0.7237, 3.913, 0.0), (-0.75, -1.664, -0.9995), (-0.5367, -2.266, -0.9995), (1.0, -1.192e-06, 0.8512), (-0.7375, -2.763, 0.7375), (-1.0, 4.768e-07, 0.8512), (-0.7237, 3.913, -0.5), (0.75, -1.664, -0.9995), (-4.121e-08, -2.41, -0.9995), (0.7375, -2.763, 0.7375), (0.7237, 3.913, -0.5), (1.0, -2.384e-07, -0.8512), (-0.7375, -2.763, -0.7375), (-1.0, 7.153e-07, -0.8512), (-0.7237, 3.913, 0.7764), (0.7375, -2.763, -0.7375), (0.7237, 3.913, 0.7764), (1.788e-07, 3.913, -0.6702), (-0.67, 3.913, -0.6702), (0.67, 3.913, -0.6702), (1.917e-07, 3.913, -0.5451), (-0.67, 3.913, -0.5451), (0.67, 3.913, -0.5451), (9.701e-07, 6.163, -0.6702), (-0.67, 6.163, -0.6702), (0.67, 6.163, -0.6702), (9.83e-07, 6.163, -0.5451), (-0.67, 6.163, -0.5451), (0.67, 6.163, -0.5451), (0.6697, 3.913, 0.6793), (0.6697, 3.913, 0.5835), (0.5804, 3.913, 0.5835), (0.5804, 3.913, 0.6793), (-0.5804, 3.913, 0.6793), (-0.5804, 3.913, 0.5835), (-0.6697, 3.913, 0.5835), (-0.6697, 3.913, 0.6793), (0.6697, 5.149, -0.5438), (0.6697, 5.053, -0.5438), (0.5804, 5.053, -0.5438), (0.5804, 5.149, -0.5438), (-0.5804, 5.149, -0.5438), (-0.5804, 5.053, -0.5438), (-0.6697, 5.053, -0.5438), (-0.6697, 5.149, -0.5438), (0.6889, -2.763, -0.6889), (0.8746, -2.763, -0.06566), (0.06566, -2.763, -0.06566), (0.06566, -2.763, -0.8746), (-0.06566, -2.763, 0.06566), (-0.06566, -2.763, 0.8746), (-0.6889, -2.763, 0.6889), (-0.8746, -2.763, 0.06566), (0.8746, -2.763, 0.06566), (0.6889, -2.763, 0.6889), (0.06566, -2.763, 0.8746), (0.06566, -2.763, 0.06566), (-0.06566, -2.763, -0.8746), (-0.06566, -2.763, -0.06566), (-0.8746, -2.763, -0.06566), (-0.6889, -2.763, -0.6889), (0.6889, -2.708, -0.6889), (0.8746, -2.708, -0.06566), (0.06566, -2.708, -0.06566), (0.06566, -2.708, -0.8746), (-0.06566, -2.708, 0.06566), (-0.06566, -2.708, 0.8746), (-0.6889, -2.708, 0.6889), (-0.8746, -2.708, 0.06566), (0.8746, -2.708, 0.06566), (0.6889, -2.708, 0.6889), (0.06566, -2.708, 0.8746), (0.06566, -2.708, 0.06566), (-0.06566, -2.708, -0.8746), (-0.06566, -2.708, -0.06566), (-0.8746, -2.708, -0.06566), (-0.6889, -2.708, -0.6889), (1.0, -1.739, -0.9162), (-0.6141, -1.66, 1.115), (1.0, -0.5785, 0.0), (1.0, -1.598, 0.9162), (1.0, -0.6675, 0.06411), (-0.75, -1.663, -1.524), (-1.0, -0.5785, 0.0), (-0.6141, -1.66, 0.9993), (-0.4395, -2.154, 0.9993), (1.0, -0.8045, 0.7338), (-1.0, -0.8045, 0.7338), (0.6141, -1.66, 0.9993), (-4.956e-07, -2.272, 0.9993), (1.0, -0.8045, -0.7338), (-1.0, -0.8045, -0.7338), (1.0, -1.739, -0.06411), (1.0, -1.67, 0.0), (1.0, -1.598, 0.06411), (1.0, -0.8601, 0.6894), (-1.0, -1.67, 0.0), (1.0, -0.8601, -0.6894), (1.0, -1.598, -0.06411), (1.0, -0.6675, -0.06411), (1.0, -1.598, -0.9162), (1.0, -2.635, -0.06411), (1.0, -2.43, -0.6894), (-1.0, -2.635, 0.06411), (-1.0, -2.43, 0.6894), (-1.0, -1.739, 0.9162), (-1.0, -1.739, 0.06411), (1.0, -1.739, 0.06411), (1.0, -1.739, 0.9162), (1.0, -2.43, 0.6894), (1.0, -2.635, 0.06411), (-1.0, -2.43, -0.6894), (-1.0, -2.635, -0.06411), (-1.0, -1.739, -0.06411), (-1.0, -1.739, -0.9162), (-1.0, -1.598, -0.9162), (-1.0, -1.598, -0.06411), (-1.0, -0.6675, -0.06411), (-1.0, -0.8601, -0.6894), (-1.0, -1.598, 0.06411), (-1.0, -1.598, 0.9162), (-1.0, -0.8601, 0.6894), (-1.0, -0.6675, 0.06411), (0.9284, -1.739, -0.9162), (0.9284, -1.598, 0.9162), (0.9284, -0.6675, 0.06411), (0.9284, -1.739, -0.06411), (0.9284, -1.598, 0.06411), (0.9284, -0.8601, 0.6894), (0.9284, -0.8601, -0.6894), (0.9284, -1.598, -0.06411), (0.9284, -0.6675, -0.06411), (0.9284, -1.598, -0.9162), (0.9284, -2.635, -0.06411), (0.9284, -2.43, -0.6894), (-0.9284, -2.635, 0.06411), (-0.9284, -2.43, 0.6894), (-0.9284, -1.739, 0.9162), (-0.9284, -1.739, 0.06411), (0.9284, -1.739, 0.06411), (0.9284, -1.739, 0.9162), (0.9284, -2.43, 0.6894), (0.9284, -2.635, 0.06411), (-0.9284, -2.43, -0.6894), (-0.9284, -2.635, -0.06411), (-0.9284, -1.739, -0.06411), (-0.9284, -1.739, -0.9162), (-0.9284, -1.598, -0.9162), (-0.9284, -1.598, -0.06411), (-0.9284, -0.6675, -0.06411), (-0.9284, -0.8601, -0.6894), (-0.9284, -1.598, 0.06411), (-0.9284, -1.598, 0.9162), (-0.9284, -0.8601, 0.6894), (-0.9284, -0.6675, 0.06411), (-0.4526, -0.3933, -0.9052), (0.4526, -0.3933, -0.9052), (-2.814e-07, -0.3138, 0.9052), (0.9052, -0.3487, 0.0), (2.031e-09, -0.3138, -0.9052), (-0.9052, -0.3487, 0.0), (-0.4526, -0.3933, 0.9052), (0.9052, -0.4691, 0.708), (-0.9052, -0.4691, 0.708), (0.4526, -0.3933, 0.9052), (0.9052, -0.4691, -0.708), (-0.9052, -0.4691, -0.708), (0.7809, -0.4852, 0.8694), (0.7809, -0.4852, -0.8694), (-0.7809, -0.4852, 0.8694), (-0.7809, -0.4852, -0.8694), (-0.7114, -0.8041, -0.9942), (0.7114, -0.8041, -0.9942), (-3.252e-07, -0.576, 0.9942), (6.289e-09, -0.576, -0.9942), (-0.7114, -0.8041, 0.9942), (0.7114, -0.8041, 0.9942), (0.8392, -0.8008, 0.9042), (-0.8386, -0.7973, 0.9038), (-0.8392, -0.8003, -0.9041), (0.8383, -0.7958, -0.9036), (0.4395, -2.154, 0.9993), (-3.658e-07, -0.9885, 0.9957), (-0.4369, -1.129, 0.9957), (0.4369, -1.129, 0.9957), (-0.4395, -2.153, 1.115), (0.6141, -1.66, 1.115), (-4.956e-07, -2.271, 1.115), (0.4395, -2.153, 1.115), (-3.658e-07, -0.9882, 1.112), (-0.4369, -1.128, 1.112), (0.4369, -1.128, 1.112), (-0.3741, -1.654, 1.227), (-0.2677, -1.955, 1.227), (0.3741, -1.654, 1.227), (-4.701e-07, -2.026, 1.227), (0.2677, -1.955, 1.227), (-0.8016, 1.804, 1.0), (-3.911e-07, -1.245, 1.225), (-0.2662, -1.33, 1.225), (0.2662, -1.33, 1.225), (0.5367, -2.266, -0.9995), (-0.478, -1.656, -1.635), (-0.5335, -1.014, -0.9952), (0.5335, -1.014, -0.9952), (8.203e-09, -0.8433, -0.9952), (-0.5367, -2.265, -1.524), (0.75, -1.663, -1.524), (-4.117e-08, -2.409, -1.524), (0.5367, -2.265, -1.524), (-0.5335, -1.013, -1.519), (0.5335, -1.013, -1.519), (8.245e-09, -0.8422, -1.519), (-0.3421, -2.04, -1.635), (0.478, -1.656, -1.635), (-2.11e-08, -2.131, -1.635), (0.3421, -2.04, -1.635), (-0.8016, 1.804, -1.0), (-0.3401, -1.242, -1.632), (0.3401, -1.242, -1.632), (1.04e-08, -1.133, -1.632), (1.192e-07, 1.804, -1.0), (-1.0, 1.804, 0.0), (0.8016, 1.804, -1.0), (0.8016, 1.804, 1.0), (4.47e-08, 1.804, 1.0), (1.0, 1.804, 0.0), (1.0, 1.804, 0.8512), (-1.0, 1.804, 0.8512), (1.0, 1.804, -0.8512), (-1.0, 1.804, -0.8512), (-1.0, 0.1771, -0.8512), (-1.0, 0.1771, 0.8512), (1.0, 0.1771, -0.8512), (1.0, 0.1771, 0.8512), (1.0, 0.1771, 0.0), (-5.215e-08, 0.1771, 1.0), (0.8016, 0.1771, 1.0), (0.8016, 0.1771, -1.0), (-1.0, 0.1771, 0.0), (8.941e-08, 0.1771, -1.0), (-0.8016, 0.1771, 1.0), (-0.8016, 0.1771, -1.0), (-0.8016, 3.432, -1.0), (-0.8016, 3.432, 1.0), (1.49e-07, 3.432, -1.0), (-1.0, 3.432, 0.0), (0.8016, 3.432, -1.0), (0.8016, 3.432, 1.0), (1.416e-07, 3.432, 1.0), (1.0, 3.432, 0.0), (1.0, 3.432, 0.8512), (-1.0, 3.432, 0.8512), (1.0, 3.432, -0.8512), (-1.0, 3.432, -0.8512), (0.8016, 3.609, 1.236), (-0.8016, 3.609, 1.236), (2.384e-07, 3.609, 1.236), (0.8016, -1.431e-06, 1.236), (-0.8016, 4.768e-07, 1.236), (-1.49e-07, -4.768e-07, 1.236), (-5.215e-08, 0.1771, 1.236), (0.8016, 0.1771, 1.236), (-0.8016, 0.1771, 1.236), (-0.8016, 3.432, 1.236), (0.8016, 3.432, 1.236), (1.416e-07, 3.432, 1.236), (-1.713, 3.609, 1.0), (-1.713, 3.432, 1.0), (-1.713, 3.432, 1.236), (-1.713, 3.609, 1.236), (1.713, 3.432, 1.0), (1.713, 3.609, 1.0), (1.713, 3.609, 1.236), (1.713, 3.432, 1.236), (-1.713, 0.1771, 1.0), (-1.713, 8.345e-07, 1.0), (-1.713, 8.345e-07, 1.236), (-1.713, 0.1771, 1.236), (1.713, -1.788e-06, 1.0), (1.713, 0.1771, 1.0), (1.713, 0.1771, 1.236), (1.713, -1.788e-06, 1.236), (0.2712, 3.432, 1.122), (0.5304, 3.432, 1.122), (0.5304, 3.432, 1.198), (0.2712, 3.432, 1.198), (0.5304, 0.1771, 1.122), (0.2712, 0.1771, 1.122), (0.2712, 0.1771, 1.198), (0.5304, 0.1771, 1.198), (-0.2712, 0.1771, 1.122), (-0.5304, 0.1771, 1.122), (-0.5304, 0.1771, 1.198), (-0.2712, 0.1771, 1.198), (-0.5304, 3.432, 1.122), (-0.2712, 3.432, 1.122), (-0.2712, 3.432, 1.198), (-0.5304, 3.432, 1.198), (-1.846, 3.432, 1.0), (1.846, 3.609, 1.0), (1.746, 3.432, 1.236), (-1.746, 3.609, 1.236), (1.846, 3.432, 1.0), (-1.846, 3.609, 1.0), (-1.746, 3.432, 1.236), (1.746, 3.609, 1.236), (1.846, 0.1771, 1.0), (-1.846, 0.1771, 1.0), (-1.746, 8.345e-07, 1.236), (1.846, -1.788e-06, 1.0), (1.746, 0.1771, 1.236), (1.746, -1.788e-06, 1.236), (-1.746, 0.1771, 1.236), (-1.846, 8.345e-07, 1.0), (-0.9983, 3.609, -1.0), (-0.9983, 3.432, -1.0), (0.9983, 3.432, -1.0), (0.9983, 3.609, -1.0), (-0.9983, 0.1771, -1.0), (-0.9983, 9.537e-07, -1.0), (0.9983, 0.0, -1.0), (0.9983, 0.1771, -1.0), (-1.064, 3.432, -1.201), (1.064, 3.609, -1.201), (1.064, 3.432, -1.201), (-1.064, 3.609, -1.201), (1.064, 0.1771, -1.201), (-1.064, 0.1771, -1.201), (1.064, 0.0, -1.201), (-1.064, 9.537e-07, -1.201), (0.8016, 3.609, -1.201), (-0.8016, 3.609, -1.201), (1.788e-07, 3.609, -1.201), (0.8016, 0.0, -1.201), (-0.8016, 9.537e-07, -1.201), (5.96e-08, 4.768e-07, -1.201), (0.8016, 0.1771, -1.201), (8.941e-08, 0.1771, -1.201), (-0.8016, 0.1771, -1.201), (-0.8016, 3.432, -1.201), (1.49e-07, 3.432, -1.201), (0.8016, 3.432, -1.201)], [], [(49, 26, 23), (297, 289, 7, 24), (55, 0, 64), (6, 26, 130, 129), (54, 29, 11, 38), (67, 55, 64), (151, 148, 180, 183), (57, 41, 14, 36), (299, 291, 15, 37), (59, 43, 15, 24), (118, 119, 120, 121), (86, 87, 88, 89), (0, 8, 62, 64), (34, 0, 55), (4, 19, 61), (4, 61, 33, 10), (138, 143, 144, 124, 126, 139), (280, 279, 48, 40), (279, 282, 25, 48), (41, 49, 23, 14), (114, 115, 116, 117), (38, 11, 26, 49), (291, 297, 24, 15), (205, 208, 50, 42), (35, 147, 146, 13), (43, 51, 37, 15), (17, 39, 51, 43), (39, 55, 67, 65), (135, 142, 145, 1), (138, 139, 125, 5, 153, 152), (8, 3, 63, 62), (28, 9, 53, 246), (110, 111, 112, 113), (13, 21, 54, 44), (21, 5, 29), (45, 55, 39, 17), (12, 34, 55, 45), (229, 227, 234, 236), (283, 278, 56, 18), (278, 280, 40, 56), (20, 57, 36), (9, 32, 57, 20), (106, 107, 108, 109), (288, 299, 37, 3), (134, 226, 233, 232), (211, 205, 42, 58), (217, 1, 52, 249), (22, 200, 215), (82, 83, 84, 85), (28, 60, 32, 9), (1, 35, 28), (35, 13, 44, 60), (18, 213, 201), (51, 3, 37), (19, 12, 45, 61), (64, 62, 68, 70), (67, 64, 70, 73), (51, 39, 65, 66), (250, 249, 256, 257), (53, 47, 251, 253), (73, 70, 68, 71), (71, 68, 69, 72), (65, 67, 73, 71), (62, 63, 69, 68), (63, 66, 72, 69), (66, 65, 71, 72), (76, 77, 85, 84), (45, 75, 74, 61), (17, 76, 75, 45), (33, 77, 76, 17), (61, 74, 77, 33), (79, 80, 88, 87), (17, 79, 78, 33), (43, 80, 79, 17), (59, 81, 80, 43), (33, 78, 81, 59), (78, 79, 87, 86), (75, 76, 84, 83), (81, 78, 86, 89), (74, 75, 83, 82), (80, 81, 89, 88), (77, 74, 82, 85), (91, 92, 108, 107), (44, 91, 90, 60), (38, 95, 94, 16, 101, 100), (14, 148, 151, 141, 158, 157), (60, 90, 93, 32), (101, 98, 114, 117), (16, 94, 97, 41, 104, 103), (49, 96, 95, 38), (41, 97, 96, 49), (32, 93, 92, 16, 103, 102), (103, 104, 120, 119), (54, 99, 98, 44), (38, 100, 99, 54), (90, 91, 107, 106), (294, 289, 242, 270), (57, 105, 104, 41), (32, 102, 105, 57), (104, 105, 121, 120), (94, 95, 111, 110), (92, 93, 109, 108), (105, 102, 118, 121), (95, 96, 112, 111), (93, 90, 106, 109), (98, 99, 115, 114), (96, 97, 113, 112), (99, 100, 116, 115), (97, 94, 110, 113), (102, 103, 119, 118), (100, 101, 117, 116), (5, 125, 140, 131), (16, 92, 91, 44, 98, 101), (228, 129, 123, 235), (29, 5, 133, 226), (218, 220, 228, 227), (123, 230, 238, 237), (131, 140, 126, 124), (196, 197, 198, 199), (152, 153, 185, 184), (13, 146, 137, 138, 152, 155), (213, 225, 217, 201), (192, 193, 194, 195), (26, 11, 134, 130), (124, 144, 142, 135), (213, 210, 135, 225), (188, 189, 190, 191), (208, 214, 27, 50), (215, 211, 58, 22), (184, 185, 186, 187), (180, 181, 182, 183), (146, 147, 179, 178), (216, 219, 250, 248), (174, 176, 175, 177), (168, 171, 178, 179), (170, 173, 169, 172), (51, 66, 63), (1, 122, 147, 35), (158, 159, 191, 190), (23, 149, 148, 14), (6, 150, 149, 23), (128, 162, 161, 141, 164, 167), (141, 151, 150, 6, 165, 164), (145, 142, 174, 177), (21, 154, 153, 5), (13, 155, 154, 21), (165, 166, 198, 197), (14, 157, 156, 36), (293, 294, 270, 269), (243, 244, 237, 238, 240, 241, 239, 245), (36, 156, 159, 2), (150, 151, 183, 182), (287, 276, 275, 262), (2, 159, 158, 141, 161, 160), (136, 163, 162, 128), (2, 160, 163, 136), (137, 146, 178, 171), (290, 266, 262, 288), (132, 166, 165, 6), (128, 167, 166, 132), (292, 268, 266, 290), (166, 167, 199, 198), (160, 161, 193, 192), (159, 156, 188, 191), (122, 137, 171, 168), (153, 154, 186, 185), (125, 139, 172, 169), (167, 164, 196, 199), (140, 125, 169, 173), (161, 162, 194, 193), (144, 143, 175, 176), (154, 155, 187, 186), (143, 145, 177, 175), (148, 149, 181, 180), (139, 126, 170, 172), (142, 144, 176, 174), (162, 163, 195, 194), (156, 157, 189, 188), (155, 152, 184, 187), (147, 122, 168, 179), (149, 150, 182, 181), (164, 165, 197, 196), (126, 140, 173, 170), (163, 160, 192, 195), (157, 158, 190, 189), (234, 235, 244, 243), (221, 218, 227, 229), (20, 2, 46, 47), (249, 52, 252, 256), (30, 204, 200, 22), (56, 40, 203, 210), (18, 201, 204, 30), (9, 20, 47, 53), (40, 48, 207, 203), (287, 285, 383, 384), (25, 209, 212), (8, 0, 376, 378), (18, 56, 210, 213), (48, 25, 212, 207), (248, 250, 257, 255), (208, 132, 223, 214), (25, 31, 202, 209), (27, 31, 305, 304), (7, 59, 24), (10, 33, 59, 7), (3, 51, 63), (201, 217, 219, 204), (209, 202, 218, 221), (210, 203, 124, 135), (204, 219, 216, 200), (202, 206, 220, 218), (222, 221, 5), (136, 128, 205, 211), (203, 207, 131, 124), (131, 222, 5), (128, 132, 208, 205), (227, 228, 235, 234), (2, 216, 248, 46), (2, 136, 224), (11, 29, 226, 134), (216, 2, 224), (206, 214, 223, 220), (219, 217, 249, 250), (207, 212, 222, 131), (212, 209, 221, 222), (132, 6, 223), (220, 223, 6), (136, 211, 215, 224), (200, 216, 224, 215), (225, 1, 217), (225, 135, 1), (54, 21, 29), (26, 6, 23), (2, 20, 36), (35, 60, 28), (220, 6, 129, 228), (5, 221, 229, 133), (233, 231, 239, 241), (236, 234, 243, 245), (226, 133, 231, 233), (129, 130, 230, 123), (130, 134, 232, 230), (133, 229, 236, 231), (284, 277, 273, 267), (259, 261, 260, 258, 247, 263, 265, 264), (292, 298, 274, 268), (298, 295, 271, 274), (232, 233, 241, 240), (235, 123, 237, 244), (231, 236, 245, 239), (230, 232, 240, 238), (31, 27, 206, 202), (27, 214, 206), (311, 331, 330, 310), (1, 28, 246, 52), (252, 254, 261, 259), (256, 252, 259, 264), (127, 255, 263, 247), (251, 127, 247, 258), (246, 53, 253, 254), (47, 46, 127, 251), (46, 248, 255, 127), (52, 246, 254, 252), (295, 296, 272, 271), (277, 286, 242, 273), (276, 284, 267, 275), (296, 293, 269, 272), (255, 257, 265, 263), (257, 256, 264, 265), (253, 251, 258, 260), (254, 253, 260, 261), (1, 145, 143, 138, 137, 122), (271, 272, 279, 280), (272, 269, 282, 279), (268, 274, 278, 283), (274, 271, 280, 278), (22, 58, 276, 287), (268, 283, 285, 266), (266, 285, 287, 262), (269, 270, 281, 282), (42, 50, 277, 284), (270, 242, 286, 281), (50, 27, 286, 277), (58, 42, 284, 276), (273, 242, 289, 297), (275, 267, 291, 299), (267, 273, 297, 291), (262, 275, 299, 288), (4, 10, 302, 300), (3, 377, 371, 360), (290, 288, 385, 386), (0, 34, 298, 292), (34, 12, 295, 298), (12, 19, 296, 295), (19, 4, 293, 296), (307, 306, 305, 303), (306, 308, 304, 305), (302, 301, 309, 311), (300, 302, 311, 310), (310, 330, 329, 293), (10, 7, 301, 302), (293, 329, 328, 294), (31, 25, 303, 305), (314, 315, 347, 350), (289, 313, 312, 7), (309, 314, 313, 289), (301, 315, 314, 309), (7, 312, 315, 301), (313, 344, 368, 361), (4, 317, 316, 293), (300, 318, 317, 4), (310, 319, 318, 300), (293, 316, 319, 310), (326, 327, 357, 356), (27, 321, 320, 286), (304, 322, 321, 27), (308, 323, 322, 304), (286, 320, 323, 308), (313, 314, 350, 344), (282, 325, 324, 25), (307, 326, 325, 282), (303, 327, 326, 307), (25, 324, 327, 303), (294, 328, 331, 311), (281, 333, 332, 282), (306, 334, 333, 281), (307, 335, 334, 306), (282, 332, 335, 307), (286, 337, 336, 281), (308, 338, 337, 286), (306, 339, 338, 308), (281, 336, 339, 306), (294, 341, 340, 289), (311, 342, 341, 294), (309, 343, 342, 311), (289, 340, 343, 309), (319, 316, 348, 346), (321, 322, 354, 359), (318, 319, 346, 351), (330, 335, 332, 329), (316, 317, 363, 362), (315, 312, 349, 347), (331, 334, 335, 330), (328, 333, 334, 331), (317, 318, 351, 345), (327, 324, 355, 357), (323, 320, 353, 358), (342, 339, 336, 341), (322, 323, 358, 354), (325, 326, 356, 352), (317, 345, 369, 363), (355, 352, 356, 357), (337, 336, 339, 338), (341, 336, 337, 340), (355, 324, 366, 374), (332, 333, 334, 335), (353, 359, 354, 358), (343, 338, 339, 342), (340, 337, 338, 343), (329, 332, 333, 328), (348, 345, 351, 346), (349, 344, 350, 347), (362, 363, 369, 370), (364, 365, 375, 373), (366, 367, 372, 374), (360, 361, 368, 371), (349, 312, 360, 371), (325, 352, 372, 367), (320, 321, 365, 364), (344, 349, 371, 368), (348, 316, 362, 370), (359, 353, 373, 375), (324, 325, 367, 366), (321, 359, 375, 365), (345, 348, 370, 369), (312, 313, 361, 360), (352, 355, 374, 372), (353, 320, 364, 373), (382, 379, 381, 383), (383, 381, 380, 384), (378, 386, 385, 377), (376, 387, 386, 378), (3, 8, 378, 377), (292, 290, 386, 387), (30, 22, 380, 381), (0, 292, 362, 363), (18, 30, 381, 379), (285, 283, 382, 383), (288, 3, 360, 361), (22, 287, 364, 365), (379, 382, 372, 374), (387, 376, 369, 370), (292, 387, 370, 362), (18, 379, 374, 366), (384, 380, 375, 373), (376, 0, 363, 369), (382, 283, 367, 372), (283, 18, 366, 367), (380, 22, 365, 375), (377, 385, 368, 371), (287, 384, 373, 364), (385, 288, 361, 368)])
_uv = me_cube.uv_layers.new(name='UVMap')
_uv.uv.foreach_set('vector', [0.7872, 0.9381, 0.8026, 0.911, 0.8178, 0.9381, 0.3276, 0.239, 0.3276, 0.2155, 0.3444, 0.2155, 0.3444, 0.239, 0.6925, 0.3781, 0.6729, 0.3353, 0.6962, 0.3643, 0.5861, 0.3198, 0.5321, 0.2787, 0.5631, 0.2655, 0.5962, 0.2908, 0.1414, 0.8052, 0.1681, 0.8214, 0.131, 0.8674, 0.1233, 0.8638, 0.701, 0.3745, 0.6967, 0.3781, 0.701, 0.3645, 0.4618, 0.945, 0.4766, 0.8647, 0.4826, 0.8722, 0.4694, 0.937, 0.1414, 0.8052, 0.1233, 0.7465, 0.1275, 0.7442, 0.1683, 0.7903, 0.3276, 0.4001, 0.3276, 0.3196, 0.3444, 0.3196, 0.3444, 0.4001, 0.816, 0.4804, 0.818, 0.4185, 0.8507, 0.4196, 0.8485, 0.4874, 0.3307, 0.6828, 0.3307, 0.7472, 0.2662, 0.7472, 0.281, 0.6976, 0.6501, 0.3812, 0.6447, 0.3758, 0.6498, 0.3707, 0.6552, 0.3761, 0.692, 0.3265, 0.7559, 0.3265, 0.7559, 0.3622, 0.7025, 0.3622, 0.6597, 0.3501, 0.6729, 0.3353, 0.6925, 0.3781, 0.6711, 0.5019, 0.6597, 0.4858, 0.6925, 0.4798, 0.6901, 0.5143, 0.6963, 0.4842, 0.754, 0.4842, 0.754, 0.5143, 0.9102, 0.0846, 0.9159, 0.07951, 0.9901, 0.07976, 0.9972, 0.08489, 0.99, 0.08998, 0.9159, 0.08973, 0.01878, 0.1078, 0.01875, 0.1884, 0.001983, 0.1884, 0.002009, 0.1078, 0.01875, 0.1884, 0.01874, 0.2118, 0.001975, 0.2118, 0.001983, 0.1884, 0.7998, 0.9981, 0.7872, 0.9381, 0.8178, 0.9381, 0.8045, 0.9981, 0.4284, 0.7837, 0.4136, 0.8334, 0.364, 0.8482, 0.364, 0.7837, 0.7429, 0.8956, 0.7479, 0.8887, 0.8026, 0.911, 0.7872, 0.9381, 0.3276, 0.3196, 0.3276, 0.239, 0.3444, 0.239, 0.3444, 0.3196, 0.8362, 0.6778, 0.8455, 0.7343, 0.8073, 0.7456, 0.8074, 0.6778, 0.8456, 0.02592, 0.8497, 0.02947, 0.8333, 0.07927, 0.8263, 0.08436, 0.818, 0.4185, 0.8192, 0.3787, 0.8529, 0.3518, 0.8507, 0.4196, 0.7544, 0.4179, 0.7544, 0.3781, 0.8121, 0.3781, 0.8121, 0.4179, 0.7544, 0.3781, 0.6967, 0.3781, 0.701, 0.3745, 0.7544, 0.3745, 0.9793, 0.02631, 0.9749, 0.02984, 0.9162, 0.01157, 0.9104, 0.004871, 0.9102, 0.0846, 0.9159, 0.08973, 0.9157, 0.1576, 0.9099, 0.1643, 0.9044, 0.1576, 0.9047, 0.08969, 0.7559, 0.3265, 0.8198, 0.3265, 0.8093, 0.3623, 0.7559, 0.3622, 0.709, 0.2763, 0.7119, 0.2173, 0.7312, 0.2235, 0.7291, 0.2678, 0.328, 0.787, 0.328, 0.8514, 0.2784, 0.8366, 0.2636, 0.787, 0.1275, 0.7442, 0.1683, 0.7903, 0.1414, 0.8052, 0.1233, 0.7465, 0.1683, 0.7903, 0.2344, 0.8066, 0.1681, 0.8214, 0.6967, 0.4179, 0.6967, 0.3781, 0.7544, 0.3781, 0.7544, 0.4179, 0.6597, 0.4179, 0.6597, 0.3501, 0.6925, 0.3781, 0.6925, 0.4179, 0.9811, 0.3529, 0.9782, 0.3194, 0.9873, 0.3151, 0.9925, 0.3573, 0.01881, 0.003741, 0.0188, 0.02722, 0.002035, 0.02721, 0.002043, 0.003735, 0.0188, 0.02722, 0.01878, 0.1078, 0.002009, 0.1078, 0.002035, 0.02721, 0.1681, 0.8214, 0.1414, 0.8052, 0.1683, 0.7903, 0.131, 0.8674, 0.1233, 0.8638, 0.1414, 0.8052, 0.1681, 0.8214, 0.4112, 0.6939, 0.426, 0.7436, 0.3615, 0.7436, 0.3615, 0.6791, 0.3276, 0.4236, 0.3276, 0.4001, 0.3444, 0.4001, 0.3444, 0.4236, 0.8847, 0.3533, 0.9088, 0.3815, 0.9044, 0.3923, 0.8722, 0.3583, 0.8455, 0.6213, 0.8362, 0.6778, 0.8074, 0.6778, 0.8073, 0.6099, 0.8358, 0.3166, 0.7631, 0.3174, 0.7696, 0.2986, 0.8242, 0.298, 0.7846, 0.55, 0.8124, 0.5823, 0.7862, 0.5901, 0.6562, 0.342, 0.6486, 0.342, 0.6486, 0.3349, 0.6562, 0.3349, 0.8026, 0.911, 0.7872, 0.9381, 0.7429, 0.8956, 0.7479, 0.8887, 0.8678, 0.8918, 0.8178, 0.9381, 0.8026, 0.911, 0.8178, 0.9381, 0.8045, 0.9981, 0.7998, 0.9981, 0.7872, 0.9381, 0.9124, 0.55, 0.9108, 0.5901, 0.8846, 0.5823, 0.8192, 0.3787, 0.8402, 0.3366, 0.8529, 0.3518, 0.6597, 0.4858, 0.6597, 0.4179, 0.6925, 0.4179, 0.6925, 0.4798, 0.5634, 0.9919, 0.5634, 0.9469, 0.7146, 0.9469, 0.7146, 0.9919, 0.7603, 0.5358, 0.7603, 0.5457, 0.581, 0.5458, 0.581, 0.5358, 0.8121, 0.3781, 0.7544, 0.3781, 0.7544, 0.3745, 0.8078, 0.3745, 0.5061, 0.3606, 0.4704, 0.3607, 0.4704, 0.3273, 0.5061, 0.3273, 0.351, 0.2903, 0.3864, 0.2903, 0.3864, 0.3237, 0.351, 0.3237, 0.581, 0.5358, 0.581, 0.5458, 0.5276, 0.5458, 0.5276, 0.5358, 0.5276, 0.5358, 0.5276, 0.5458, 0.4742, 0.5458, 0.4742, 0.5358, 0.5632, 0.8509, 0.5632, 0.8059, 0.7144, 0.8059, 0.7144, 0.8509, 0.5634, 0.9469, 0.5634, 0.9019, 0.7146, 0.9019, 0.7146, 0.9469, 0.2947, 0.5458, 0.2947, 0.5358, 0.4742, 0.5358, 0.4742, 0.5458, 0.5632, 0.8959, 0.5632, 0.8509, 0.7144, 0.8509, 0.7144, 0.8959, 0.5208, 0.3599, 0.5154, 0.3545, 0.654, 0.3545, 0.6486, 0.3598, 0.6967, 0.4179, 0.701, 0.4644, 0.701, 0.4721, 0.6967, 0.4798, 0.7544, 0.4179, 0.7081, 0.4644, 0.701, 0.4644, 0.6967, 0.4179, 0.7544, 0.4798, 0.7081, 0.4721, 0.7081, 0.4644, 0.7544, 0.4179, 0.6967, 0.4798, 0.701, 0.4721, 0.7081, 0.4721, 0.7544, 0.4798, 0.5168, 0.4, 0.5168, 0.3929, 0.6446, 0.3936, 0.6446, 0.4007, 0.7544, 0.4179, 0.8006, 0.4644, 0.8006, 0.4721, 0.7544, 0.4798, 0.8121, 0.4179, 0.8077, 0.4644, 0.8006, 0.4644, 0.7544, 0.4179, 0.8121, 0.4798, 0.8077, 0.4721, 0.8077, 0.4644, 0.8121, 0.4179, 0.7544, 0.4798, 0.8006, 0.4721, 0.8077, 0.4721, 0.8121, 0.4798, 0.5115, 0.3803, 0.5169, 0.3749, 0.6447, 0.3758, 0.6501, 0.3812, 0.5208, 0.3419, 0.5208, 0.3348, 0.6486, 0.3349, 0.6486, 0.342, 0.5115, 0.3875, 0.5115, 0.3803, 0.6501, 0.3812, 0.6501, 0.3883, 0.5154, 0.3473, 0.5208, 0.3419, 0.6486, 0.342, 0.654, 0.3473, 0.5168, 0.3929, 0.5115, 0.3875, 0.6501, 0.3883, 0.6446, 0.3936, 0.5154, 0.3545, 0.5154, 0.3473, 0.654, 0.3473, 0.654, 0.3545, 0.5402, 0.9343, 0.47, 0.9465, 0.4747, 0.9396, 0.534, 0.9307, 0.8225, 0.08256, 0.8159, 0.07734, 0.801, 0.02769, 0.8048, 0.02381, 0.7464, 0.159, 0.7411, 0.1524, 0.741, 0.08797, 0.7462, 0.08272, 0.7514, 0.08794, 0.7516, 0.1524, 0.6676, 0.08344, 0.6607, 0.08855, 0.5893, 0.08849, 0.5838, 0.08338, 0.5893, 0.07828, 0.6607, 0.07833, 0.8048, 0.02382, 0.801, 0.02771, 0.7513, 0.013, 0.746, 0.006424, 0.4582, 0.8645, 0.5305, 0.8645, 0.5257, 0.8702, 0.4651, 0.8692, 0.7462, 0.08272, 0.741, 0.08797, 0.6765, 0.0881, 0.6699, 0.08288, 0.6764, 0.07763, 0.7409, 0.0775, 0.6875, 0.1416, 0.6914, 0.1378, 0.7411, 0.1524, 0.7464, 0.159, 0.6699, 0.08288, 0.6765, 0.0881, 0.6914, 0.1378, 0.6875, 0.1416, 0.746, 0.006424, 0.7513, 0.013, 0.7514, 0.07748, 0.7462, 0.08272, 0.7409, 0.0775, 0.7408, 0.01302, 0.5325, 0.9343, 0.4638, 0.9406, 0.4691, 0.9345, 0.5269, 0.9302, 0.8051, 0.1414, 0.8012, 0.1375, 0.8159, 0.08781, 0.8225, 0.08256, 0.7464, 0.159, 0.7516, 0.1524, 0.8012, 0.1375, 0.8051, 0.1414, 0.528, 0.8758, 0.5402, 0.9343, 0.534, 0.9307, 0.5241, 0.8816, 0.009092, 0.6262, 0.009092, 0.5611, 0.1413, 0.5611, 0.1413, 0.6262, 0.6873, 0.02404, 0.6911, 0.02791, 0.6764, 0.07763, 0.6699, 0.08288, 0.746, 0.006424, 0.7408, 0.01302, 0.6912, 0.02791, 0.6873, 0.02405, 0.4638, 0.9406, 0.4691, 0.879, 0.475, 0.8834, 0.4691, 0.9345, 0.5321, 0.9301, 0.5232, 0.8708, 0.5268, 0.8646, 0.539, 0.9348, 0.47, 0.9465, 0.47, 0.8742, 0.4756, 0.879, 0.4747, 0.9396, 0.4691, 0.879, 0.5325, 0.8672, 0.5282, 0.8738, 0.475, 0.8834, 0.5232, 0.8708, 0.4741, 0.8807, 0.4683, 0.8768, 0.5268, 0.8646, 0.47, 0.8742, 0.528, 0.8758, 0.5241, 0.8816, 0.4756, 0.879, 0.5305, 0.8645, 0.5289, 0.9225, 0.5231, 0.9186, 0.5257, 0.8702, 0.4741, 0.8807, 0.4715, 0.9292, 0.4666, 0.9348, 0.4683, 0.8768, 0.5289, 0.9225, 0.4704, 0.9347, 0.474, 0.9285, 0.5231, 0.9186, 0.4715, 0.9292, 0.5321, 0.9301, 0.539, 0.9348, 0.4666, 0.9348, 0.5325, 0.8672, 0.5325, 0.9343, 0.5269, 0.9302, 0.5282, 0.8738, 0.4704, 0.9347, 0.4582, 0.8645, 0.4651, 0.8692, 0.474, 0.9285, 0.9099, 0.1643, 0.9157, 0.1576, 0.9745, 0.1397, 0.979, 0.1433, 0.7462, 0.08272, 0.7514, 0.07748, 0.8159, 0.07734, 0.8225, 0.08256, 0.8159, 0.08781, 0.7514, 0.08794, 0.9533, 0.2958, 0.9119, 0.2925, 0.9089, 0.2832, 0.958, 0.2854, 0.5669, 0.17, 0.6348, 0.168, 0.6261, 0.1975, 0.5844, 0.1988, 0.6935, 0.2705, 0.6589, 0.319, 0.6409, 0.2903, 0.6622, 0.2605, 0.93, 0.2733, 0.8907, 0.2593, 0.9072, 0.2437, 0.9311, 0.2522, 0.9789, 0.1433, 0.9745, 0.1398, 0.99, 0.08998, 0.9972, 0.08489, 0.3283, 0.7824, 0.3283, 0.8504, 0.2695, 0.8323, 0.2542, 0.7824, 0.5327, 0.8654, 0.5327, 0.9444, 0.5253, 0.938, 0.5266, 0.8745, 0.8263, 0.08436, 0.8333, 0.07927, 0.9047, 0.07947, 0.9102, 0.0846, 0.9047, 0.08969, 0.8332, 0.08949, 0.2971, 0.8973, 0.2999, 0.9225, 0.2875, 0.9235, 0.2717, 0.8875, 0.3346, 0.6796, 0.3346, 0.7475, 0.2605, 0.7475, 0.2758, 0.6977, 0.5321, 0.2787, 0.5349, 0.2197, 0.5648, 0.2293, 0.5631, 0.2655, 0.9972, 0.08489, 0.9901, 0.07976, 0.9749, 0.02986, 0.9794, 0.02634, 0.1875, 0.9728, 0.1712, 0.9727, 0.1705, 0.9448, 0.189, 0.9475, 0.4176, 0.6938, 0.4339, 0.7437, 0.3625, 0.7437, 0.3625, 0.6758, 0.8455, 0.7343, 0.8496, 0.75, 0.8123, 0.7647, 0.8073, 0.7456, 0.8496, 0.6055, 0.8455, 0.6213, 0.8073, 0.6099, 0.8123, 0.5908, 0.3276, 0.7844, 0.3276, 0.8523, 0.2724, 0.8343, 0.2561, 0.7844, 0.4326, 0.7825, 0.4163, 0.8323, 0.3611, 0.8504, 0.3611, 0.7825, 0.4571, 0.9298, 0.4702, 0.8707, 0.4767, 0.8769, 0.4647, 0.9237, 0.8705, 0.2086, 0.8705, 0.2682, 0.8502, 0.2616, 0.8502, 0.217, 0.4174, 0.6947, 0.4328, 0.7445, 0.3586, 0.7445, 0.3586, 0.6766, 0.3298, 0.6789, 0.3298, 0.7468, 0.2583, 0.7468, 0.2746, 0.697, 0.437, 0.781, 0.4216, 0.8309, 0.3628, 0.849, 0.3628, 0.781, 0.8121, 0.3781, 0.8078, 0.3745, 0.8078, 0.3645, 0.9104, 0.004871, 0.9049, 0.01153, 0.8497, 0.02944, 0.8456, 0.02589, 0.5327, 0.9289, 0.5343, 0.8706, 0.5399, 0.862, 0.5399, 0.9342, 0.6485, 0.1419, 0.6444, 0.1384, 0.6607, 0.08855, 0.6676, 0.08344, 0.5838, 0.1631, 0.5893, 0.1564, 0.6444, 0.1384, 0.6485, 0.1419, 0.4968, 0.0833, 0.5039, 0.0782, 0.5781, 0.07827, 0.5838, 0.08338, 0.5781, 0.08849, 0.5039, 0.08842, 0.5838, 0.08338, 0.5893, 0.08849, 0.5893, 0.1564, 0.5838, 0.1631, 0.578, 0.1564, 0.5781, 0.08849, 0.4628, 0.8619, 0.5356, 0.8694, 0.5296, 0.8769, 0.4707, 0.8688, 0.8453, 0.1429, 0.8494, 0.1394, 0.9044, 0.1576, 0.9099, 0.1643, 0.8263, 0.08436, 0.8332, 0.08949, 0.8494, 0.1394, 0.8453, 0.1429, 0.4599, 0.9467, 0.4674, 0.8739, 0.4749, 0.8799, 0.4669, 0.9388, 0.6676, 0.08344, 0.6607, 0.07833, 0.6445, 0.02849, 0.6486, 0.02495, 0.009092, 0.6913, 0.009092, 0.6262, 0.1413, 0.6262, 0.1413, 0.6913, 0.9638, 0.2224, 0.957, 0.2436, 0.9311, 0.2522, 0.9072, 0.2437, 0.9015, 0.2224, 0.9072, 0.201, 0.9312, 0.1925, 0.957, 0.2011, 0.6486, 0.02494, 0.6445, 0.02848, 0.5894, 0.01036, 0.5839, 0.003672, 0.5394, 0.945, 0.4618, 0.945, 0.4694, 0.937, 0.5322, 0.9389, 0.01953, 0.4236, 0.01953, 0.4001, 0.1736, 0.4001, 0.1736, 0.4236, 0.5839, 0.003672, 0.5894, 0.01036, 0.5893, 0.07828, 0.5838, 0.08338, 0.5781, 0.07827, 0.5781, 0.01035, 0.5149, 0.02482, 0.5193, 0.02836, 0.5039, 0.0782, 0.4968, 0.0833, 0.5839, 0.003672, 0.5781, 0.01035, 0.5193, 0.02838, 0.5149, 0.02483, 0.5374, 0.9445, 0.4571, 0.9298, 0.4647, 0.9237, 0.5295, 0.9369, 0.2732, 0.4936, 0.141, 0.4936, 0.141, 0.4284, 0.2732, 0.4284, 0.5148, 0.1418, 0.5192, 0.1383, 0.578, 0.1564, 0.5838, 0.1631, 0.4968, 0.0833, 0.5039, 0.08842, 0.5192, 0.1383, 0.5148, 0.1418, 0.2732, 0.5587, 0.141, 0.5587, 0.141, 0.4936, 0.2732, 0.4936, 0.4674, 0.8739, 0.5345, 0.8621, 0.5288, 0.8708, 0.4749, 0.8799, 0.4554, 0.8685, 0.5321, 0.8548, 0.5261, 0.8639, 0.4636, 0.8732, 0.5343, 0.8706, 0.4761, 0.8817, 0.4683, 0.876, 0.5399, 0.862, 0.5374, 0.8669, 0.5374, 0.9445, 0.5295, 0.9369, 0.5314, 0.8741, 0.5327, 0.9444, 0.4674, 0.9406, 0.4726, 0.9333, 0.5253, 0.938, 0.462, 0.9424, 0.462, 0.8646, 0.4699, 0.8721, 0.468, 0.9352, 0.5345, 0.8621, 0.5345, 0.9402, 0.5273, 0.9347, 0.5288, 0.8708, 0.5328, 0.939, 0.462, 0.9424, 0.468, 0.9352, 0.5261, 0.9328, 0.5321, 0.8548, 0.5321, 0.9386, 0.5248, 0.9324, 0.5261, 0.8639, 0.5474, 0.9364, 0.4693, 0.9364, 0.4748, 0.9292, 0.5387, 0.9308, 0.4674, 0.9406, 0.4538, 0.8797, 0.462, 0.8843, 0.4726, 0.9333, 0.4693, 0.9364, 0.4628, 0.8619, 0.4707, 0.8688, 0.4748, 0.9292, 0.4766, 0.8647, 0.5356, 0.8777, 0.5295, 0.8842, 0.4826, 0.8722, 0.462, 0.8646, 0.5445, 0.8794, 0.5371, 0.8855, 0.4699, 0.8721, 0.5356, 0.8694, 0.5474, 0.9364, 0.5387, 0.9308, 0.5296, 0.8769, 0.5321, 0.9386, 0.4713, 0.9376, 0.4762, 0.93, 0.5248, 0.9324, 0.4761, 0.8817, 0.4699, 0.9333, 0.4629, 0.9412, 0.4683, 0.876, 0.4538, 0.8797, 0.5327, 0.8654, 0.5266, 0.8745, 0.462, 0.8843, 0.4702, 0.8707, 0.5374, 0.8669, 0.5314, 0.8741, 0.4767, 0.8769, 0.5356, 0.8777, 0.5394, 0.945, 0.5322, 0.9389, 0.5295, 0.8842, 0.5345, 0.9402, 0.4599, 0.9467, 0.4669, 0.9388, 0.5273, 0.9347, 0.5445, 0.8794, 0.5328, 0.939, 0.5261, 0.9328, 0.5371, 0.8855, 0.4713, 0.9376, 0.4554, 0.8685, 0.4636, 0.8732, 0.4762, 0.93, 0.4699, 0.9333, 0.5327, 0.9289, 0.5399, 0.9342, 0.4629, 0.9412, 0.9861, 0.223, 0.975, 0.2578, 0.957, 0.2436, 0.9638, 0.2224, 0.6935, 0.211, 0.6935, 0.2705, 0.6622, 0.2605, 0.6622, 0.2239, 0.7439, 0.1677, 0.8118, 0.1656, 0.8061, 0.1848, 0.7552, 0.1863, 0.4704, 0.3607, 0.4268, 0.3605, 0.4268, 0.3271, 0.4704, 0.3273, 0.8485, 0.5501, 0.8485, 0.5763, 0.8124, 0.5823, 0.7846, 0.55, 0.8964, 0.6104, 0.8963, 0.6782, 0.8675, 0.6782, 0.8582, 0.6217, 0.9124, 0.55, 0.8846, 0.5823, 0.8485, 0.5763, 0.8485, 0.5501, 0.7119, 0.2173, 0.7439, 0.1677, 0.7552, 0.1863, 0.7312, 0.2235, 0.8963, 0.6782, 0.8964, 0.7461, 0.8582, 0.7347, 0.8675, 0.6782, 0.3467, 0.5927, 0.4106, 0.5927, 0.4106, 0.6087, 0.3467, 0.6087, 0.9133, 0.8055, 0.8855, 0.7732, 0.9117, 0.7654, 0.5917, 0.5534, 0.6556, 0.5534, 0.6556, 0.5695, 0.5917, 0.5695, 0.8914, 0.5912, 0.8964, 0.6104, 0.8582, 0.6217, 0.8541, 0.606, 0.8964, 0.7461, 0.8914, 0.7652, 0.8541, 0.7505, 0.8582, 0.7347, 0.4707, 0.2902, 0.5063, 0.2903, 0.5063, 0.3236, 0.4707, 0.3236, 0.1167, 0.89, 0.1192, 0.9177, 0.1005, 0.9163, 0.1005, 0.8908, 0.9133, 0.8055, 0.8494, 0.8054, 0.8494, 0.7793, 0.8855, 0.7732, 0.5642, 0.7283, 0.6281, 0.7283, 0.6281, 0.7471, 0.5642, 0.7471, 0.8366, 0.5032, 0.816, 0.4804, 0.8485, 0.4874, 0.754, 0.5143, 0.754, 0.4842, 0.8117, 0.4842, 0.8179, 0.5143, 0.8402, 0.3366, 0.8192, 0.3787, 0.816, 0.3649, 0.2717, 0.8875, 0.2875, 0.9235, 0.2336, 0.8982, 0.2368, 0.8764, 0.0321, 0.8814, 0.06557, 0.8665, 0.07111, 0.8879, 0.0203, 0.919, 0.1712, 0.9727, 0.116, 0.9877, 0.1138, 0.968, 0.1705, 0.9448, 0.02201, 0.9864, 0.01892, 0.9645, 0.07293, 0.9394, 0.05695, 0.9754, 0.3935, 0.9856, 0.3575, 0.9791, 0.3371, 0.9455, 0.3938, 0.9635, 0.007861, 0.9198, 0.0203, 0.919, 0.007861, 0.9907, 0.2359, 0.946, 0.2929, 0.9684, 0.291, 0.9881, 0.2356, 0.9739, 0.3356, 0.8734, 0.3909, 0.8882, 0.3903, 0.916, 0.3335, 0.8931, 0.3903, 0.916, 0.4088, 0.9137, 0.4133, 0.9844, 0.1743, 0.8912, 0.1192, 0.9177, 0.1167, 0.89, 0.171, 0.8717, 0.9782, 0.3194, 0.9533, 0.2958, 0.958, 0.2854, 0.9873, 0.3151, 0.8118, 0.1656, 0.8705, 0.2086, 0.8502, 0.217, 0.8061, 0.1848, 0.2122, 0.8779, 0.2359, 0.946, 0.2174, 0.9486, 0.5349, 0.2197, 0.5669, 0.17, 0.5844, 0.1988, 0.5648, 0.2293, 0.07293, 0.9394, 0.09341, 0.8696, 0.08537, 0.9401, 0.3575, 0.9791, 0.3309, 0.9726, 0.3249, 0.9479, 0.3371, 0.9455, 0.8705, 0.2682, 0.8358, 0.3166, 0.8242, 0.298, 0.8502, 0.2616, 0.3909, 0.8882, 0.4072, 0.888, 0.4088, 0.9137, 0.3903, 0.916, 0.007861, 0.894, 0.0321, 0.8814, 0.0203, 0.919, 0.007861, 0.9198, 0.1192, 0.9177, 0.1005, 0.9874, 0.1005, 0.9163, 0.3371, 0.9455, 0.3249, 0.9479, 0.3079, 0.8788, 0.2359, 0.946, 0.2356, 0.9739, 0.2193, 0.9742, 0.2174, 0.9486, 0.05695, 0.9754, 0.07293, 0.9394, 0.08537, 0.9401, 0.08246, 0.9656, 0.2999, 0.9225, 0.3078, 0.9933, 0.2875, 0.9235, 0.189, 0.9475, 0.1705, 0.9448, 0.1932, 0.8763, 0.1414, 0.8052, 0.1683, 0.7903, 0.1681, 0.8214, 0.8026, 0.911, 0.8678, 0.8918, 0.8178, 0.9381, 0.2344, 0.8066, 0.1681, 0.8214, 0.1683, 0.7903, 0.8178, 0.9381, 0.7872, 0.9381, 0.8026, 0.911, 0.6589, 0.319, 0.5861, 0.3198, 0.5962, 0.2908, 0.6409, 0.2903, 0.6348, 0.168, 0.6935, 0.211, 0.6622, 0.2239, 0.6261, 0.1975, 0.8907, 0.1854, 0.93, 0.1714, 0.9312, 0.1925, 0.9072, 0.201, 0.975, 0.1869, 0.9861, 0.2218, 0.9638, 0.2224, 0.957, 0.2011, 0.9088, 0.3815, 0.9495, 0.3825, 0.9532, 0.3923, 0.9044, 0.3923, 0.9119, 0.2925, 0.883, 0.3166, 0.8728, 0.3115, 0.9089, 0.2832, 0.883, 0.3166, 0.8847, 0.3533, 0.8722, 0.3583, 0.8728, 0.3115, 0.9495, 0.3825, 0.9811, 0.3529, 0.9925, 0.3573, 0.9532, 0.3923, 0.01953, 0.3196, 0.01953, 0.239, 0.1736, 0.239, 0.1736, 0.3196, 0.7801, 0.2693, 0.7609, 0.2546, 0.7619, 0.2336, 0.7733, 0.216, 0.7974, 0.2153, 0.8183, 0.2306, 0.8183, 0.2517, 0.806, 0.269, 0.3269, 0.003841, 0.3269, 0.02732, 0.1728, 0.02727, 0.1729, 0.003791, 0.3269, 0.02732, 0.3269, 0.1079, 0.1728, 0.1078, 0.1728, 0.02727, 0.88, 0.2218, 0.8894, 0.1868, 0.9072, 0.201, 0.9015, 0.2224, 0.9738, 0.2592, 0.9314, 0.2733, 0.9311, 0.2522, 0.957, 0.2436, 0.9314, 0.1714, 0.9738, 0.1855, 0.957, 0.2011, 0.9312, 0.1925, 0.8894, 0.2579, 0.88, 0.2229, 0.9015, 0.2224, 0.9072, 0.2437, 0.8494, 0.8054, 0.7855, 0.8055, 0.8132, 0.7732, 0.8494, 0.7793, 0.7855, 0.8055, 0.787, 0.7654, 0.8132, 0.7732, 0.631, 0.6944, 0.6527, 0.6914, 0.6733, 0.6914, 0.695, 0.6944, 0.7631, 0.3174, 0.709, 0.2763, 0.7291, 0.2678, 0.7696, 0.2986, 0.772, 0.294, 0.7361, 0.2662, 0.7566, 0.2575, 0.7788, 0.2744, 0.8205, 0.2934, 0.772, 0.294, 0.7788, 0.2744, 0.8088, 0.2742, 0.805, 0.192, 0.844, 0.221, 0.8232, 0.2296, 0.7991, 0.2119, 0.7597, 0.1935, 0.805, 0.192, 0.7991, 0.2119, 0.7712, 0.2126, 0.3861, 0.3606, 0.3508, 0.3606, 0.3508, 0.3272, 0.3861, 0.3272, 0.3864, 0.2903, 0.4271, 0.2904, 0.4271, 0.3238, 0.3864, 0.3237, 0.4271, 0.2904, 0.4707, 0.2902, 0.4707, 0.3236, 0.4271, 0.3238, 0.4268, 0.3605, 0.3861, 0.3606, 0.3861, 0.3272, 0.4268, 0.3271, 0.3269, 0.1079, 0.3268, 0.1885, 0.1728, 0.1884, 0.1728, 0.1078, 0.01953, 0.239, 0.01953, 0.2155, 0.1736, 0.2155, 0.1736, 0.239, 0.01953, 0.4001, 0.01953, 0.3196, 0.1736, 0.3196, 0.1736, 0.4001, 0.3268, 0.1885, 0.3268, 0.2119, 0.1728, 0.2119, 0.1728, 0.1884, 0.844, 0.221, 0.844, 0.261, 0.823, 0.2542, 0.8232, 0.2296, 0.844, 0.261, 0.8205, 0.2934, 0.8088, 0.2742, 0.823, 0.2542, 0.7378, 0.2266, 0.7597, 0.1935, 0.7712, 0.2126, 0.758, 0.2331, 0.7361, 0.2662, 0.7378, 0.2266, 0.758, 0.2331, 0.7566, 0.2575, 0.9104, 0.004871, 0.9162, 0.01157, 0.9159, 0.07951, 0.9102, 0.0846, 0.9047, 0.07947, 0.9049, 0.01153, 0.1728, 0.1078, 0.1728, 0.1884, 0.01875, 0.1884, 0.01878, 0.1078, 0.1728, 0.1884, 0.1728, 0.2119, 0.01874, 0.2118, 0.01875, 0.1884, 0.1729, 0.003791, 0.1728, 0.02727, 0.0188, 0.02722, 0.01881, 0.003741, 0.1728, 0.02727, 0.1728, 0.1078, 0.01878, 0.1078, 0.0188, 0.02722, 0.002756, 0.4236, 0.002756, 0.4001, 0.01953, 0.4001, 0.01953, 0.4236, 0.141, 0.5587, 0.008769, 0.5587, 0.008769, 0.4936, 0.141, 0.4936, 0.141, 0.4936, 0.008769, 0.4936, 0.008769, 0.4284, 0.141, 0.4284, 0.1413, 0.6913, 0.1413, 0.6262, 0.2735, 0.6262, 0.2735, 0.6913, 0.002756, 0.3196, 0.002757, 0.239, 0.01953, 0.239, 0.01953, 0.3196, 0.1413, 0.6262, 0.1413, 0.5611, 0.2735, 0.5611, 0.2735, 0.6262, 0.002757, 0.239, 0.002757, 0.2155, 0.01953, 0.2155, 0.01953, 0.239, 0.002756, 0.4001, 0.002756, 0.3196, 0.01953, 0.3196, 0.01953, 0.4001, 0.1736, 0.239, 0.1736, 0.2155, 0.3276, 0.2155, 0.3276, 0.239, 0.1736, 0.4001, 0.1736, 0.3196, 0.3276, 0.3196, 0.3276, 0.4001, 0.1736, 0.3196, 0.1736, 0.239, 0.3276, 0.239, 0.3276, 0.3196, 0.1736, 0.4236, 0.1736, 0.4001, 0.3276, 0.4001, 0.3276, 0.4236, 0.694, 0.7198, 0.6301, 0.7198, 0.6301, 0.701, 0.694, 0.701, 0.5278, 0.5534, 0.5278, 0.5695, 0.5069, 0.5695, 0.5121, 0.5534, 0.5906, 0.5913, 0.5267, 0.5913, 0.5267, 0.5753, 0.5906, 0.5753, 0.3437, 0.003846, 0.3437, 0.02732, 0.3269, 0.02732, 0.3269, 0.003841, 0.3437, 0.02732, 0.3436, 0.1079, 0.3269, 0.1079, 0.3269, 0.02732, 0.3436, 0.1079, 0.3436, 0.1885, 0.3268, 0.1885, 0.3269, 0.1079, 0.3436, 0.1885, 0.3436, 0.212, 0.3268, 0.2119, 0.3268, 0.1885, 0.6899, 0.7707, 0.626, 0.7707, 0.626, 0.7566, 0.6899, 0.7566, 0.626, 0.7707, 0.5621, 0.7707, 0.5621, 0.7566, 0.626, 0.7566, 0.6251, 0.7918, 0.5612, 0.7918, 0.5612, 0.7777, 0.6251, 0.7777, 0.689, 0.7918, 0.6251, 0.7918, 0.6251, 0.7777, 0.689, 0.7777, 0.695, 0.6944, 0.6733, 0.6914, 0.6733, 0.6853, 0.695, 0.6756, 0.6301, 0.7198, 0.5662, 0.7198, 0.5662, 0.701, 0.6301, 0.701, 0.695, 0.6756, 0.6733, 0.6853, 0.6527, 0.6853, 0.6311, 0.6756, 0.6281, 0.7283, 0.692, 0.7283, 0.692, 0.7471, 0.6281, 0.7471, 0.4886, 0.7777, 0.4886, 0.7918, 0.4859, 0.7918, 0.4859, 0.7777, 0.8907, 0.8839, 0.8181, 0.8839, 0.8181, 0.8698, 0.8907, 0.8698, 0.5671, 0.6944, 0.4945, 0.6943, 0.4945, 0.6755, 0.5672, 0.6755, 0.5612, 0.7918, 0.4886, 0.7918, 0.4886, 0.7777, 0.5612, 0.7777, 0.5662, 0.7198, 0.4936, 0.7198, 0.4936, 0.701, 0.5662, 0.701, 0.9519, 0.8035, 0.9419, 0.807, 0.9419, 0.6208, 0.9522, 0.6342, 0.8171, 0.852, 0.8897, 0.852, 0.8897, 0.8661, 0.8171, 0.8661, 0.694, 0.701, 0.7666, 0.701, 0.7666, 0.7198, 0.694, 0.7198, 0.689, 0.7777, 0.7616, 0.7777, 0.7616, 0.7918, 0.689, 0.7918, 0.695, 0.6756, 0.7676, 0.6756, 0.7676, 0.6944, 0.695, 0.6944, 0.7626, 0.7707, 0.7626, 0.7566, 0.7652, 0.7566, 0.7652, 0.7707, 0.8907, 0.8489, 0.8181, 0.8489, 0.8181, 0.8348, 0.8907, 0.8348, 0.5642, 0.7471, 0.4916, 0.7471, 0.4916, 0.7283, 0.5642, 0.7283, 0.5621, 0.7707, 0.4895, 0.7707, 0.4895, 0.7566, 0.5621, 0.7566, 0.5661, 0.6678, 0.4935, 0.6678, 0.4935, 0.649, 0.5661, 0.649, 0.4945, 0.6755, 0.4945, 0.6943, 0.4919, 0.6943, 0.4839, 0.6755, 0.8194, 0.8149, 0.892, 0.8149, 0.892, 0.829, 0.8194, 0.829, 0.6939, 0.649, 0.7665, 0.649, 0.7665, 0.6678, 0.6939, 0.6678, 0.6899, 0.7566, 0.7626, 0.7566, 0.7626, 0.7707, 0.6899, 0.7707, 0.692, 0.7283, 0.7646, 0.7283, 0.7646, 0.7471, 0.692, 0.7471, 0.6311, 0.6756, 0.6527, 0.6853, 0.6527, 0.6914, 0.631, 0.6944, 0.63, 0.6678, 0.6516, 0.6581, 0.6723, 0.6581, 0.6939, 0.6678, 0.63, 0.649, 0.6516, 0.652, 0.6516, 0.6581, 0.63, 0.6678, 0.6939, 0.649, 0.6723, 0.652, 0.6516, 0.652, 0.63, 0.649, 0.6939, 0.6678, 0.6723, 0.6581, 0.6723, 0.652, 0.6939, 0.649, 0.5661, 0.6678, 0.5877, 0.6581, 0.6084, 0.6581, 0.63, 0.6678, 0.5661, 0.649, 0.5877, 0.652, 0.5877, 0.6581, 0.5661, 0.6678, 0.63, 0.649, 0.6084, 0.652, 0.5877, 0.652, 0.5661, 0.649, 0.63, 0.6678, 0.6084, 0.6581, 0.6084, 0.652, 0.63, 0.649, 0.6311, 0.6756, 0.6094, 0.6853, 0.5888, 0.6853, 0.5672, 0.6755, 0.631, 0.6944, 0.6094, 0.6914, 0.6094, 0.6853, 0.6311, 0.6756, 0.5671, 0.6944, 0.5888, 0.6914, 0.6094, 0.6914, 0.631, 0.6944, 0.5672, 0.6755, 0.5888, 0.6853, 0.5888, 0.6914, 0.5671, 0.6944, 0.7676, 0.6944, 0.7676, 0.6756, 0.7782, 0.6756, 0.7702, 0.6944, 0.4916, 0.7283, 0.4916, 0.7471, 0.4889, 0.7471, 0.481, 0.7283, 0.7616, 0.7918, 0.7616, 0.7777, 0.7643, 0.7777, 0.7643, 0.7918, 0.6406, 0.5005, 0.3812, 0.5005, 0.3812, 0.4944, 0.6406, 0.4944, 0.9377, 0.8055, 0.9236, 0.8055, 0.9236, 0.6362, 0.9377, 0.6362, 0.4936, 0.701, 0.4936, 0.7198, 0.483, 0.7198, 0.4909, 0.701, 0.6406, 0.5211, 0.3812, 0.5211, 0.3812, 0.5005, 0.6406, 0.5005, 0.6406, 0.5272, 0.3812, 0.5272, 0.3812, 0.5211, 0.6406, 0.5211, 0.7666, 0.7198, 0.7666, 0.701, 0.7693, 0.701, 0.7772, 0.7198, 0.7646, 0.7471, 0.7646, 0.7283, 0.7753, 0.7283, 0.7673, 0.7471, 0.4935, 0.649, 0.4935, 0.6678, 0.4829, 0.6678, 0.4908, 0.649, 0.6408, 0.4167, 0.3813, 0.4167, 0.3813, 0.4106, 0.6408, 0.4106, 0.4895, 0.7566, 0.4895, 0.7707, 0.4869, 0.7707, 0.4869, 0.7566, 0.7665, 0.6678, 0.7665, 0.649, 0.7692, 0.649, 0.7772, 0.6678, 0.9979, 0.6145, 0.9879, 0.6181, 0.9879, 0.4318, 0.9982, 0.4452, 0.4754, 0.1521, 0.4895, 0.1521, 0.4895, 0.1725, 0.4754, 0.1725, 0.4636, 0.2288, 0.4843, 0.2288, 0.4843, 0.2349, 0.4636, 0.2349, 0.6408, 0.4641, 0.3813, 0.4641, 0.3813, 0.4435, 0.6408, 0.4435, 0.9976, 0.997, 0.9876, 0.9935, 0.9874, 0.8242, 0.9976, 0.8108, 0.4794, 0.2144, 0.4588, 0.2144, 0.4588, 0.2083, 0.4794, 0.2083, 0.4992, 0.1991, 0.5134, 0.1991, 0.5134, 0.2195, 0.4992, 0.2195, 0.6408, 0.4374, 0.3813, 0.4374, 0.3813, 0.4167, 0.6408, 0.4167, 0.6408, 0.4435, 0.3813, 0.4435, 0.3813, 0.4374, 0.6408, 0.4374, 0.6406, 0.4944, 0.3812, 0.4944, 0.3812, 0.4737, 0.6406, 0.4737, 0.5041, 0.2327, 0.5182, 0.2327, 0.5182, 0.2531, 0.5041, 0.2531, 0.4582, 0.1206, 0.4723, 0.1206, 0.4723, 0.141, 0.4582, 0.141, 0.4914, 0.2661, 0.4773, 0.2661, 0.4773, 0.2492, 0.4914, 0.2492, 0.4602, 0.2642, 0.4461, 0.2642, 0.4461, 0.2473, 0.4602, 0.2473, 0.5192, 0.1869, 0.5051, 0.1869, 0.5051, 0.17, 0.5192, 0.17, 0.4582, 0.1783, 0.4441, 0.1783, 0.4441, 0.1615, 0.4582, 0.1615, 0.9976, 0.8081, 0.9876, 0.8046, 0.9874, 0.6353, 0.9976, 0.6219, 0.9714, 0.6245, 0.9614, 0.628, 0.9614, 0.4418, 0.9717, 0.4552, 0.9714, 0.8047, 0.9573, 0.8047, 0.9573, 0.6354, 0.9714, 0.6354, 0.9539, 0.997, 0.9398, 0.997, 0.9398, 0.8108, 0.9539, 0.8108, 0.9852, 0.6151, 0.9752, 0.6115, 0.9749, 0.4422, 0.9852, 0.4288, 0.9181, 0.9969, 0.9039, 0.9969, 0.9039, 0.8107, 0.9181, 0.8107, 0.9547, 0.6106, 0.9406, 0.6106, 0.9406, 0.4413, 0.9547, 0.4413, 0.9844, 0.994, 0.9744, 0.9975, 0.9744, 0.8113, 0.9847, 0.8247, 0.9361, 0.9966, 0.922, 0.9966, 0.922, 0.8104, 0.9361, 0.8104, 0.9379, 0.6304, 0.9238, 0.6304, 0.9238, 0.4611, 0.9379, 0.4611, 0.9702, 0.997, 0.9561, 0.997, 0.9561, 0.8108, 0.9702, 0.8108, 0.9847, 0.8071, 0.9747, 0.8036, 0.9744, 0.6343, 0.9847, 0.6209, 0.6522, 0.5997, 0.6522, 0.6139, 0.5883, 0.6139, 0.5883, 0.5997, 0.5883, 0.5997, 0.5883, 0.6139, 0.5244, 0.6139, 0.5244, 0.5997, 0.5894, 0.6211, 0.5894, 0.6352, 0.5255, 0.6352, 0.5255, 0.6211, 0.6533, 0.6211, 0.6533, 0.6352, 0.5894, 0.6352, 0.5894, 0.6211, 0.5278, 0.5534, 0.5917, 0.5534, 0.5917, 0.5695, 0.5278, 0.5695, 0.6545, 0.5913, 0.5906, 0.5913, 0.5906, 0.5753, 0.6545, 0.5753, 0.4145, 0.5707, 0.3506, 0.5707, 0.3506, 0.5546, 0.4145, 0.5546, 0.4667, 0.1984, 0.4667, 0.1843, 0.4824, 0.1843, 0.4824, 0.1984, 0.4784, 0.5707, 0.4145, 0.5707, 0.4145, 0.5546, 0.4784, 0.5547, 0.4106, 0.5927, 0.4745, 0.5927, 0.4745, 0.6087, 0.4106, 0.6087, 0.4512, 0.2248, 0.4512, 0.2389, 0.4355, 0.2389, 0.4355, 0.2248, 0.3467, 0.5785, 0.3467, 0.5927, 0.331, 0.5927, 0.331, 0.5785, 0.6522, 0.6139, 0.6522, 0.5997, 0.6731, 0.5997, 0.6731, 0.6139, 0.6533, 0.6352, 0.6533, 0.6211, 0.6742, 0.6211, 0.6742, 0.6352, 0.6545, 0.5913, 0.6545, 0.5753, 0.6754, 0.5753, 0.6702, 0.5913, 0.4784, 0.5707, 0.4784, 0.5547, 0.4993, 0.5547, 0.4941, 0.5707, 0.5244, 0.5997, 0.5244, 0.6139, 0.5035, 0.6139, 0.5035, 0.5997, 0.6556, 0.5695, 0.6556, 0.5534, 0.6712, 0.5534, 0.6764, 0.5695, 0.4745, 0.6087, 0.4745, 0.5927, 0.4902, 0.5927, 0.4954, 0.6087, 0.4745, 0.5927, 0.4745, 0.5785, 0.4902, 0.5785, 0.4902, 0.5927, 0.3506, 0.5546, 0.3506, 0.5707, 0.3349, 0.5707, 0.3297, 0.5546, 0.5255, 0.6211, 0.5255, 0.6352, 0.5046, 0.6352, 0.5046, 0.6211, 0.3467, 0.5927, 0.3467, 0.6087, 0.3258, 0.6087, 0.331, 0.5927, 0.5267, 0.5753, 0.5267, 0.5913, 0.5111, 0.5913, 0.5059, 0.5753])
me_cube.materials.append(mat_material)
me_cube.materials.append(mat_material_002)
me_cube.use_remesh_preserve_volume = False
me_cube.use_remesh_preserve_attributes = False
me_cube.use_mirror_vertex_groups = False
me_cube.update()
me_cube_002 = bpy.data.meshes.new('Cube.002')
me_cube_002.from_pydata([(-0.001246, 1.492, -0.2377), (0.112, 1.732, -0.1244), (0.1892, 1.732, -0.1244), (0.3024, 1.492, -0.2377), (-0.001246, 1.492, 0.06599), (0.112, 1.732, -0.04725), (0.1892, 1.732, -0.04725), (0.3024, 1.492, 0.06599), (-0.001246, 1.582, 0.06599), (-0.001246, 1.582, -0.2377), (0.3024, 1.582, 0.06599), (0.3024, 1.582, -0.2377), (0.1506, 1.732, -0.04725), (0.1506, 1.732, -0.1244), (0.1506, 1.492, 0.1114), (0.1506, 1.492, -0.2831), (0.1506, 1.582, -0.2831), (0.1506, 1.582, 0.1114), (0.112, 1.732, -0.08584), (-0.04662, 1.492, -0.08584), (0.1892, 1.732, -0.08584), (0.3478, 1.492, -0.08584), (-0.04662, 1.582, -0.08584), (0.3478, 1.582, -0.08584), (0.1506, 1.732, -0.08584), (0.1506, 1.492, -0.08584), (0.0632, 1.505, -0.4511), (0.5061, 1.505, -0.154), (-0.2338, 1.505, -0.008159), (0.2091, 1.505, 0.2889), (-0.2338, 1.562, -0.008159), (0.0632, 1.562, -0.4511), (0.2091, 1.562, 0.2889), (0.5061, 1.562, -0.154), (-0.05678, 1.505, 0.2066), (0.3291, 1.505, -0.3687), (0.3291, 1.562, -0.3687), (-0.05678, 1.562, 0.2066), (-0.1515, 1.505, -0.274), (0.4238, 1.505, 0.1118), (-0.1515, 1.562, -0.274), (0.4238, 1.562, 0.1118), (0.2852, 1.512, -1.011), (1.066, 1.512, 0.06803), (-0.7938, 1.512, -0.2305), (-0.01335, 1.512, 0.8485), (-0.7938, 1.555, -0.2305), (0.2852, 1.555, -1.011), (-0.01335, 1.555, 0.8485), (1.066, 1.555, 0.06803), (-0.21, 1.512, 0.7876), (0.4818, 1.512, -0.9501), (0.4818, 1.555, -0.9501), (-0.21, 1.555, 0.7876), (-0.7329, 1.512, -0.4271), (1.005, 1.512, 0.2647), (-0.7329, 1.555, -0.4271), (1.005, 1.555, 0.2647), (0.4771, 1.512, -1.093), (1.143, 1.512, 0.2608), (-0.8766, 1.512, -0.4265), (-0.2103, 1.512, 0.9271), (-0.8766, 1.555, -0.4265), (0.4771, 1.555, -1.093), (-0.2103, 1.555, 0.9271), (1.143, 1.555, 0.2608), (-0.2473, 1.512, 0.9082), (0.5192, 1.512, -1.071), (0.5192, 1.555, -1.071), (-0.2473, 1.555, 0.9082), (-0.8536, 1.512, -0.4645), (1.125, 1.512, 0.302), (-0.8536, 1.555, -0.4645), (1.125, 1.555, 0.302), (0.06023, 1.842, -0.2769), (0.1279, 2.082, -0.1318), (0.2004, 2.082, -0.1054), (0.3456, 1.842, -0.1731), (-0.04363, 1.842, 0.008411), (0.1015, 2.082, -0.05927), (0.174, 2.082, -0.03287), (0.2417, 1.842, 0.1123), (-0.04363, 1.932, 0.008411), (0.06023, 1.932, -0.2769), (0.2417, 1.932, 0.1123), (0.3456, 1.932, -0.1731), (0.1378, 2.082, -0.04607), (0.1642, 2.082, -0.1186), (0.08352, 1.842, 0.103), (0.2184, 1.842, -0.2677), (0.2184, 1.932, -0.2677), (0.08352, 1.932, 0.103), (0.1147, 2.082, -0.09554), (-0.03435, 1.842, -0.1498), (0.1872, 2.082, -0.06914), (0.3363, 1.842, -0.01489), (-0.03435, 1.932, -0.1498), (0.3363, 1.932, -0.01489), (0.151, 2.082, -0.08234), (0.151, 1.842, -0.08234), (0.1938, 1.855, -0.4554), (0.5084, 1.855, -0.02481), (-0.2368, 1.855, -0.1408), (0.07776, 1.855, 0.2898), (-0.2368, 1.912, -0.1408), (0.1938, 1.912, -0.4554), (0.07776, 1.912, 0.2898), (0.5084, 1.912, -0.02481), (-0.1439, 1.855, 0.1215), (0.4154, 1.855, -0.2871), (0.4154, 1.912, -0.2871), (-0.1439, 1.912, 0.1215), (-0.06855, 1.855, -0.3625), (0.3401, 1.855, 0.1968), (-0.06855, 1.912, -0.3625), (0.3401, 1.912, 0.1968), (0.5939, 1.862, -0.9056), (0.9582, 1.862, 0.3752), (-0.687, 1.862, -0.5413), (-0.3226, 1.862, 0.7396), (-0.687, 1.905, -0.5413), (0.5939, 1.905, -0.9056), (-0.3226, 1.905, 0.7396), (0.9582, 1.905, 0.3752), (-0.4866, 1.862, 0.6151), (0.7578, 1.862, -0.7812), (0.7578, 1.905, -0.7812), (-0.4866, 1.905, 0.6151), (-0.5625, 1.862, -0.7052), (0.8338, 1.862, 0.5392), (-0.5625, 1.905, -0.7052), (0.8338, 1.905, 0.5392), (0.8022, 1.862, -0.9169), (0.9653, 1.862, 0.583), (-0.6977, 1.862, -0.7538), (-0.5346, 1.862, 0.7461), (-0.6977, 1.905, -0.7538), (0.8022, 1.905, -0.9169), (-0.5346, 1.905, 0.7461), (0.9653, 1.905, 0.583), (-0.5629, 1.862, 0.7157), (0.8342, 1.862, -0.8817), (0.8342, 1.905, -0.8817), (-0.5629, 1.905, 0.7157), (-0.6631, 1.862, -0.7816), (0.9343, 1.862, 0.6155), (-0.6631, 1.905, -0.7816), (0.9343, 1.905, 0.6155), (0.1314, 2.192, -0.2928), (0.1454, 2.432, -0.1333), (0.2045, 2.432, -0.08367), (0.3641, 2.192, -0.09763), (-0.06377, 2.192, -0.0602), (0.09577, 2.432, -0.07416), (0.1549, 2.432, -0.02454), (0.1689, 2.192, 0.135), (-0.06377, 2.282, -0.0602), (0.1314, 2.282, -0.2928), (0.1689, 2.282, 0.135), (0.3641, 2.282, -0.09763), (0.1253, 2.432, -0.04935), (0.1749, 2.432, -0.1085), (0.02337, 2.192, 0.07216), (0.2769, 2.192, -0.23), (0.2769, 2.282, -0.23), (0.02337, 2.282, 0.07216), (0.1206, 2.432, -0.1037), (-0.0009358, 2.192, -0.2057), (0.1797, 2.432, -0.05411), (0.3012, 2.192, 0.04785), (-0.0009358, 2.282, -0.2057), (0.3012, 2.282, 0.04785), (0.1501, 2.432, -0.07891), (0.1501, 2.192, -0.07891), (0.318, 2.205, -0.4149), (0.4663, 2.205, 0.09739), (-0.1943, 2.205, -0.2665), (-0.04594, 2.205, 0.2457), (-0.1943, 2.262, -0.2665), (0.318, 2.262, -0.4149), (-0.04594, 2.262, 0.2457), (0.4663, 2.262, 0.09739), (-0.1967, 2.205, 0.01178), (0.4687, 2.205, -0.1809), (0.4687, 2.262, -0.1809), (-0.1967, 2.262, 0.01178), (0.03967, 2.205, -0.4172), (0.2324, 2.205, 0.2481), (0.03967, 2.262, -0.4172), (0.2324, 2.262, 0.2481), (0.8479, 2.212, -0.7011), (0.7522, 2.212, 0.6272), (-0.4803, 2.212, -0.7968), (-0.576, 2.212, 0.5315), (-0.4803, 2.255, -0.7968), (0.8479, 2.255, -0.7011), (-0.576, 2.255, 0.5315), (0.7522, 2.255, 0.6272), (-0.6875, 2.212, 0.3584), (0.9594, 2.212, -0.5281), (0.9594, 2.255, -0.5281), (-0.6875, 2.255, 0.3584), (-0.3073, 2.212, -0.9083), (0.5792, 2.212, 0.7386), (-0.3073, 2.255, -0.9083), (0.5792, 2.255, 0.7386), (1.047, 2.212, -0.6404), (0.6878, 2.212, 0.8248), (-0.4177, 2.212, -1.0), (-0.7774, 2.212, 0.4651), (-0.4177, 2.255, -1.0), (1.047, 2.255, -0.6404), (-0.7774, 2.255, 0.4651), (0.6878, 2.255, 0.8248), (-0.7937, 2.212, 0.4268), (1.066, 2.212, -0.5964), (1.066, 2.255, -0.5964), (-0.7937, 2.255, 0.4268), (-0.3757, 2.212, -1.014), (0.6476, 2.212, 0.8448), (-0.3757, 2.255, -1.014), (0.6476, 2.255, 0.8448)], [], [(22, 18, 1, 9), (24, 20, 2, 13), (0, 9, 31, 26), (25, 19, 0, 15), (16, 13, 2, 11), (17, 12, 5, 8), (19, 22, 9, 0), (20, 23, 11, 2), (15, 16, 11, 3), (14, 17, 8, 4), (18, 24, 13, 1), (21, 25, 15, 3), (9, 1, 13, 16), (10, 6, 12, 17), (21, 3, 27, 39), (7, 10, 32, 29), (8, 5, 18, 22), (12, 6, 20, 24), (10, 7, 21, 23), (14, 4, 19, 25), (22, 19, 38, 40), (6, 10, 23, 20), (5, 12, 24, 18), (7, 14, 25, 21), (31, 36, 52, 47), (40, 38, 54, 56), (29, 32, 48, 45), (35, 26, 42, 51), (3, 11, 33, 27), (19, 4, 28, 38), (14, 7, 29, 34), (15, 0, 26, 35), (11, 23, 41, 33), (23, 21, 39, 41), (8, 22, 40, 30), (16, 15, 35, 36), (9, 16, 36, 31), (4, 8, 30, 28), (17, 14, 34, 37), (10, 17, 37, 32), (57, 55, 71, 73), (54, 44, 60, 70), (50, 45, 61, 66), (46, 56, 72, 62), (39, 27, 43, 55), (32, 37, 53, 48), (28, 30, 46, 44), (36, 35, 51, 52), (27, 33, 49, 43), (37, 34, 50, 53), (33, 41, 57, 49), (26, 31, 47, 42), (30, 40, 56, 46), (34, 29, 45, 50), (38, 28, 44, 54), (41, 39, 55, 57), (73, 71, 59, 65), (58, 63, 68, 67), (61, 64, 69, 66), (60, 62, 72, 70), (51, 42, 58, 67), (45, 48, 64, 61), (56, 54, 70, 72), (47, 52, 68, 63), (55, 43, 59, 71), (48, 53, 69, 64), (44, 46, 62, 60), (52, 51, 67, 68), (43, 49, 65, 59), (53, 50, 66, 69), (49, 57, 73, 65), (42, 47, 63, 58), (96, 92, 75, 83), (98, 94, 76, 87), (74, 83, 105, 100), (99, 93, 74, 89), (90, 87, 76, 85), (91, 86, 79, 82), (93, 96, 83, 74), (94, 97, 85, 76), (89, 90, 85, 77), (88, 91, 82, 78), (92, 98, 87, 75), (95, 99, 89, 77), (83, 75, 87, 90), (84, 80, 86, 91), (95, 77, 101, 113), (81, 84, 106, 103), (82, 79, 92, 96), (86, 80, 94, 98), (84, 81, 95, 97), (88, 78, 93, 99), (96, 93, 112, 114), (80, 84, 97, 94), (79, 86, 98, 92), (81, 88, 99, 95), (105, 110, 126, 121), (114, 112, 128, 130), (103, 106, 122, 119), (109, 100, 116, 125), (77, 85, 107, 101), (93, 78, 102, 112), (88, 81, 103, 108), (89, 74, 100, 109), (85, 97, 115, 107), (97, 95, 113, 115), (82, 96, 114, 104), (90, 89, 109, 110), (83, 90, 110, 105), (78, 82, 104, 102), (91, 88, 108, 111), (84, 91, 111, 106), (131, 129, 145, 147), (128, 118, 134, 144), (124, 119, 135, 140), (120, 130, 146, 136), (113, 101, 117, 129), (106, 111, 127, 122), (102, 104, 120, 118), (110, 109, 125, 126), (101, 107, 123, 117), (111, 108, 124, 127), (107, 115, 131, 123), (100, 105, 121, 116), (104, 114, 130, 120), (108, 103, 119, 124), (112, 102, 118, 128), (115, 113, 129, 131), (147, 145, 133, 139), (132, 137, 142, 141), (135, 138, 143, 140), (134, 136, 146, 144), (125, 116, 132, 141), (119, 122, 138, 135), (130, 128, 144, 146), (121, 126, 142, 137), (129, 117, 133, 145), (122, 127, 143, 138), (118, 120, 136, 134), (126, 125, 141, 142), (117, 123, 139, 133), (127, 124, 140, 143), (123, 131, 147, 139), (116, 121, 137, 132), (170, 166, 149, 157), (172, 168, 150, 161), (148, 157, 179, 174), (173, 167, 148, 163), (164, 161, 150, 159), (165, 160, 153, 156), (167, 170, 157, 148), (168, 171, 159, 150), (163, 164, 159, 151), (162, 165, 156, 152), (166, 172, 161, 149), (169, 173, 163, 151), (157, 149, 161, 164), (158, 154, 160, 165), (169, 151, 175, 187), (155, 158, 180, 177), (156, 153, 166, 170), (160, 154, 168, 172), (158, 155, 169, 171), (162, 152, 167, 173), (170, 167, 186, 188), (154, 158, 171, 168), (153, 160, 172, 166), (155, 162, 173, 169), (179, 184, 200, 195), (188, 186, 202, 204), (177, 180, 196, 193), (183, 174, 190, 199), (151, 159, 181, 175), (167, 152, 176, 186), (162, 155, 177, 182), (163, 148, 174, 183), (159, 171, 189, 181), (171, 169, 187, 189), (156, 170, 188, 178), (164, 163, 183, 184), (157, 164, 184, 179), (152, 156, 178, 176), (165, 162, 182, 185), (158, 165, 185, 180), (205, 203, 219, 221), (202, 192, 208, 218), (198, 193, 209, 214), (194, 204, 220, 210), (187, 175, 191, 203), (180, 185, 201, 196), (176, 178, 194, 192), (184, 183, 199, 200), (175, 181, 197, 191), (185, 182, 198, 201), (181, 189, 205, 197), (174, 179, 195, 190), (178, 188, 204, 194), (182, 177, 193, 198), (186, 176, 192, 202), (189, 187, 203, 205), (221, 219, 207, 213), (206, 211, 216, 215), (209, 212, 217, 214), (208, 210, 220, 218), (199, 190, 206, 215), (193, 196, 212, 209), (204, 202, 218, 220), (195, 200, 216, 211), (203, 191, 207, 219), (196, 201, 217, 212), (192, 194, 210, 208), (200, 199, 215, 216), (191, 197, 213, 207), (201, 198, 214, 217), (197, 205, 221, 213), (190, 195, 211, 206)])
me_cube_002.use_remesh_preserve_volume = False
me_cube_002.use_remesh_preserve_attributes = False
me_cube_002.use_mirror_vertex_groups = False
me_cube_002.update()

# ---- objects
ob_lamp_007 = bpy.data.objects.new('Lamp.007', light_lamp_007)
ob_lamp_006 = bpy.data.objects.new('Lamp.006', light_lamp_006)
ob_lamp_005 = bpy.data.objects.new('Lamp.005', light_lamp_005)
ob_lamp_004 = bpy.data.objects.new('Lamp.004', light_lamp_004)
ob_lamp_003 = bpy.data.objects.new('Lamp.003', light_lamp_003)
ob_cube_001 = bpy.data.objects.new('Cube.001', me_cube_003)
ob_lamp_002 = bpy.data.objects.new('Lamp.002', light_lamp_002)
ob_lamp_001 = bpy.data.objects.new('Lamp.001', light_lamp_001)
ob_icosphere = bpy.data.objects.new('Icosphere', me_icosphere)
ob_cube = bpy.data.objects.new('Cube', me_cube)
ob_lamp = bpy.data.objects.new('Lamp', light_lamp)
ob_camera = bpy.data.objects.new('Camera', cam_camera)
ob_cube_002 = bpy.data.objects.new('Cube.002', me_cube_002)

# ---- transforms, parenting, visibility, modifiers, constraints
ob_lamp_007.location = (8.841, -13.89, 5.867)
ob_lamp_007.rotation_euler = (0.6503, 0.05522, 1.866)
ob_lamp_007.lock_rotations_4d = False
ob_lamp_007.empty_display_type = 'ARROWS'
ob_lamp_007.color = (0.0, 0.0, 0.0, 0.0)
ob_lamp_007.lineart.crease_threshold = 0.0
ob_lamp_006.location = (5.89, -15.71, 6.652)
ob_lamp_006.rotation_euler = (0.6503, 0.05522, 1.866)
ob_lamp_006.lock_rotations_4d = False
ob_lamp_006.empty_display_type = 'ARROWS'
ob_lamp_006.color = (0.0, 0.0, 0.0, 0.0)
ob_lamp_006.lineart.crease_threshold = 0.0
ob_lamp_005.location = (-2.985, -16.7, 6.26)
ob_lamp_005.rotation_euler = (0.6503, 0.05522, 1.866)
ob_lamp_005.lock_rotations_4d = False
ob_lamp_005.empty_display_type = 'ARROWS'
ob_lamp_005.color = (0.0, 0.0, 0.0, 0.0)
ob_lamp_005.lineart.crease_threshold = 0.0
ob_lamp_004.location = (-11.25, -5.943, 9.374)
ob_lamp_004.rotation_euler = (0.6503, 0.05522, 1.866)
ob_lamp_004.lock_rotations_4d = False
ob_lamp_004.empty_display_type = 'ARROWS'
ob_lamp_004.color = (0.0, 0.0, 0.0, 0.0)
ob_lamp_004.lineart.crease_threshold = 0.0
ob_lamp_003.location = (-2.057, -7.004, 13.4)
ob_lamp_003.rotation_euler = (0.6503, 0.05522, 1.866)
ob_lamp_003.lock_rotations_4d = False
ob_lamp_003.empty_display_type = 'ARROWS'
ob_lamp_003.color = (0.0, 0.0, 0.0, 0.0)
ob_lamp_003.lineart.crease_threshold = 0.0
ob_cube_001.location = (-6.606, 4.634, 1.91)
ob_cube_001.lineart.crease_threshold = 0.0
ob_lamp_002.location = (-15.16, 6.96, -2.196)
ob_lamp_002.rotation_euler = (0.6503, 0.05522, 1.866)
ob_lamp_002.lock_rotations_4d = False
ob_lamp_002.empty_display_type = 'ARROWS'
ob_lamp_002.color = (0.0, 0.0, 0.0, 0.0)
ob_lamp_002.lineart.crease_threshold = 0.0
ob_lamp_001.location = (19.94, 36.15, 9.088)
ob_lamp_001.rotation_euler = (0.6503, 0.05522, 1.866)
ob_lamp_001.lock_rotations_4d = False
ob_lamp_001.empty_display_type = 'ARROWS'
ob_lamp_001.color = (0.0, 0.0, 0.0, 0.0)
ob_lamp_001.lineart.crease_threshold = 0.0
ob_icosphere.location = (0.0, -1.841, -0.2837)
ob_icosphere.lineart.crease_threshold = 0.0
ob_cube.location = (0.0, -2.788, 0.0)
ob_cube.lock_rotations_4d = False
ob_cube.empty_display_type = 'ARROWS'
ob_cube.lineart.crease_threshold = 0.0
ob_lamp.location = (-3.573, -4.819, 13.39)
ob_lamp.rotation_euler = (0.6503, 0.05522, 1.866)
ob_lamp.lock_rotations_4d = False
ob_lamp.empty_display_type = 'ARROWS'
ob_lamp.color = (0.0, 0.0, 0.0, 0.0)
ob_lamp.lineart.crease_threshold = 0.0
ob_camera.location = (4.646, -21.84, 7.72)
ob_camera.rotation_euler = (1.277, 0.01014, 0.2021)
ob_camera.scale = (1.0, 1.0, 1.0)
ob_camera.lock_rotations_4d = False
ob_camera.empty_display_type = 'ARROWS'
ob_camera.color = (0.0, 0.0, 0.0, 0.0)
ob_camera.display_type = 'WIRE'
ob_camera.lineart.crease_threshold = 0.0
ob_cube_002.location = (6.455, 4.634, 1.91)
ob_cube_002.lineart.crease_threshold = 0.0

# ---- collection membership
col_collection_1.objects.link(ob_lamp_007)
col_collection_1.objects.link(ob_lamp_006)
col_collection_1.objects.link(ob_lamp_005)
col_collection_1.objects.link(ob_lamp_004)
col_collection_1.objects.link(ob_lamp_003)
col_collection_1.objects.link(ob_cube_001)
col_collection_1.objects.link(ob_lamp_002)
col_collection_1.objects.link(ob_lamp_001)
col_collection_1.objects.link(ob_icosphere)
col_collection_1.objects.link(ob_cube)
col_collection_1.objects.link(ob_lamp)
col_collection_1.objects.link(ob_camera)
col_collection_1.objects.link(ob_cube_002)

# ---- scene / render settings (as saved in the file)
scene.camera = ob_camera
scene.frame_start = 1; scene.frame_end = 250; scene.frame_set(14)
scene.render.engine = 'BLENDER_EEVEE_NEXT'
scene.render.image_settings.color_mode = 'RGB'
scene.render.image_settings.compression = 90
scene.render.resolution_percentage = 50
scene.render.dither_intensity = 0.0
scene.cycles.use_denoising = False
scene.cycles.samples = 10
scene.cycles.sampling_pattern = 'TABULATED_SOBOL'
scene.cycles.light_sampling_threshold = 0.0
scene.cycles.use_adaptive_sampling = False
scene.cycles.use_light_tree = False
scene.cycles.blur_glossy = 0.0
scene.cycles.volume_bounces = 1
scene.cycles.pixel_filter_type = 'GAUSSIAN'
scene.cycles.sample_clamp_indirect = 0.0
scene.view_settings.view_transform = 'Standard'
bpy.context.view_layer.update()
